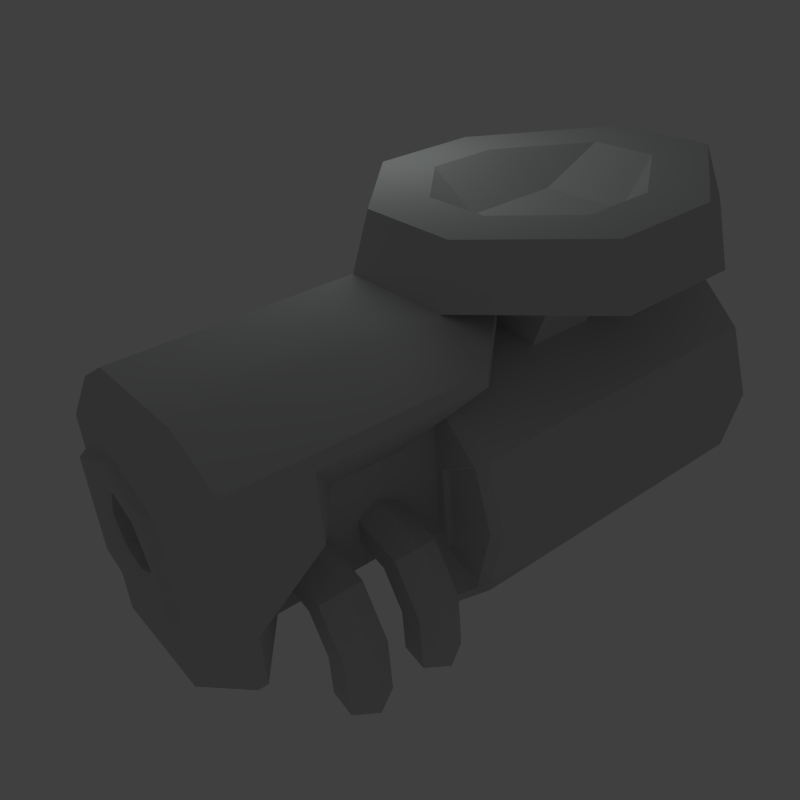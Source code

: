 # Source: firerate_turret.blend  (saved by Blender 2.79.0; exported with 4.5.12 LTS)
import bpy
from mathutils import Matrix  # noqa: F401  (used for matrix-valued properties, if any)

bpy.ops.wm.read_factory_settings(use_empty=True)
scene = bpy.context.scene
scene.name = 'Scene'

# ---- collections
col_collection_1 = bpy.data.collections.new('Collection 1'); scene.collection.children.link(col_collection_1)
col_collection_3 = bpy.data.collections.new('Collection 3'); scene.collection.children.link(col_collection_3)

# ---- materials (node trees are filled in below, after node groups)
mat_lnch12 = bpy.data.materials.new('lnch12')
mat_lnch12.alpha_threshold = 0.0
mat_lnch12.use_transparent_shadow = False
mat_lnch12.diffuse_color = (0.5882, 0.5882, 0.5882, 1.0)
mat_lnch12.roughness = 0.5
mat_lnch12.line_color = (0.0, 0.0, 0.0, 1.0)

# ---- material node trees

# ---- world
world_world = bpy.data.worlds.new('World'); scene.world = world_world
world_world.color = (0.05088, 0.05088, 0.05088)
world_world.use_sun_shadow = False
world_world.sun_shadow_jitter_overblur = 0.0
world_world.cycles.sampling_method = 'NONE'
world_world.cycles.sample_map_resolution = 256

# ---- cameras
cam_camera = bpy.data.cameras.new('Camera')
cam_camera.clip_end = 100.0
cam_camera.lens = 35.0
cam_camera.sensor_width = 30.0
cam_camera.sensor_height = 18.0
cam_camera.ortho_scale = 7.314
cam_camera.dof.focus_distance = 0.0
cam_camera.dof.aperture_fstop = 128.0

# ---- lights
light_spot = bpy.data.lights.new('Spot', 'POINT')
light_spot.color = (0.9404, 1.0, 1.0)
light_spot.transmission_factor = 0.0
light_spot.cutoff_distance = 30.0
light_spot.energy = 40.0
light_spot.shadow_buffer_clip_start = 1.001
light_spot.shadow_soft_size = 1.0
light_spot.shadow_maximum_resolution = 0.006
light_spot.use_absolute_resolution = True
light_spot.cycles.use_multiple_importance_sampling = False

# ---- meshes
me_lnch1_lnch12 = bpy.data.meshes.new('lnch1_lnch12')
me_lnch1_lnch12.from_pydata([(0.0, 570.5, 97.38), (-45.15, 570.5, 78.67), (-63.86, 570.5, 33.52), (-45.15, 570.5, -11.63), (0.0, 570.5, -30.34), (0.0, 251.1, 33.52), (0.0, 583.7, 123.3), (-63.5, 583.7, 97.02), (-89.81, 583.7, 33.52), (-63.5, 583.7, -29.98), (0.0, 583.7, -56.28), (0.0, 583.7, 154.2), (-103.8, 583.7, 118.6), (-103.8, 583.7, 33.52), (-103.8, 583.7, -51.52), (0.0, 583.7, -87.35), (0.0, 571.0, 161.5), (-108.5, 571.0, 124.0), (-108.5, 571.0, 33.52), (-108.5, 571.0, -56.98), (0.0, 571.0, -94.46), (0.0, 571.0, 181.5), (-108.5, 571.0, 181.5), (0.0, 571.0, -182.6), (-108.5, 571.0, -182.6), (-207.8, 518.2, 33.52), (-207.8, 518.2, 181.5), (-207.8, 518.2, -145.8), (-108.5, 521.9, 238.0), (0.0, 521.9, 238.0), (-207.8, 382.6, 33.52), (-207.8, 382.6, 154.8), (-207.8, 501.7, -56.98), (-207.8, 382.6, 181.5), (-207.8, 501.7, -145.8), (-108.5, 386.4, 238.0), (0.0, 386.4, 238.0), (-207.8, 82.47, 154.8), (-207.8, 82.47, 181.5), (-108.5, 86.26, 238.0), (0.0, 86.26, 238.0), (-108.5, -27.65, 214.8), (0.0, -27.65, 214.8), (-108.5, -27.65, 188.1), (0.0, -27.65, 188.1), (-97.25, 53.89, 341.9), (0.0, 53.89, 341.9), (-307.7, -98.93, 238.0), (-275.7, -112.0, 341.9), (-307.7, -319.3, 238.0), (-275.7, -309.4, 341.9), (-108.5, -583.7, 238.0), (0.0, -583.7, 238.0), (-97.25, -546.4, 341.9), (0.0, -546.4, 341.9), (-63.48, -45.42, 341.9), (0.0, -45.42, 341.9), (-179.9, -153.7, 341.9), (-179.9, -282.6, 341.9), (0.0, -437.2, 341.9), (-63.48, -437.2, 341.9), (-84.78, -155.5, 277.1), (0.0, -155.5, 277.1), (-84.78, -336.8, 277.1), (0.0, -336.8, 277.1), (-99.84, 301.3, 33.52), (-99.84, 168.7, 33.52), (-99.84, 420.4, -56.98), (-99.84, 420.4, -145.8), (-132.1, 82.47, 154.8), (-99.84, 168.7, -145.8), (-132.1, 82.47, -145.8), (0.0, -27.65, -145.8), (0.0, 420.4, -182.6), (0.0, 168.7, -182.6), (0.0, 82.47, -182.6), (-108.5, 501.7, -182.6), (-260.3, 220.4, -270.4), (-173.4, 220.4, -247.1), (-195.1, 259.4, -252.9), (-238.6, 259.4, -264.5), (-238.6, 181.4, -264.5), (-195.1, 181.4, -252.9), (-173.0, 220.4, -184.4), (-194.7, 259.4, -178.3), (-238.0, 259.4, -166.2), (-259.7, 220.4, -160.1), (-238.0, 181.4, -166.2), (-194.7, 181.4, -178.3), (-140.8, 220.4, -130.6), (-156.4, 259.4, -114.3), (-187.5, 259.4, -81.84), (-203.0, 220.4, -65.59), (-187.5, 181.4, -81.84), (-156.4, 181.4, -114.3), (-31.16, 220.4, -105.4), (-38.85, 259.4, -84.23), (-54.24, 259.4, -41.95), (-61.94, 220.4, -20.81), (-54.24, 181.4, -41.95), (-38.85, 181.4, -84.23), (-260.3, 358.0, -270.4), (-173.4, 358.0, -247.1), (-195.1, 396.9, -252.9), (-238.6, 396.9, -264.5), (-238.6, 319.0, -264.5), (-195.1, 319.0, -252.9), (-173.0, 358.0, -184.4), (-194.7, 396.9, -178.3), (-238.0, 396.9, -166.2), (-259.7, 358.0, -160.1), (-238.0, 319.0, -166.2), (-194.7, 319.0, -178.3), (-140.8, 358.0, -130.6), (-156.4, 396.9, -114.3), (-187.5, 396.9, -81.84), (-203.0, 358.0, -65.59), (-187.5, 319.0, -81.84), (-156.4, 319.0, -114.3), (-31.16, 358.0, -105.4), (-38.85, 396.9, -84.23), (-54.24, 396.9, -41.95), (-61.94, 358.0, -20.81), (-54.24, 319.0, -41.95), (-38.85, 319.0, -84.23), (0.0, -560.8, 74.22), (0.0, -524.2, -327.8), (-127.2, -508.1, -307.8), (-220.4, -508.1, -214.6), (-254.5, -508.1, -87.4), (-220.4, -508.1, 39.85), (-127.2, -508.1, 133.0), (0.0, -508.1, 167.1), (0.0, -24.02, -341.9), (-127.2, -24.02, -307.8), (-220.4, -24.02, -214.6), (-254.5, -24.02, -87.4), (-220.4, -24.02, 39.85), (-127.2, -24.02, 133.0), (0.0, -24.02, 167.1), (0.0, 100.8, -341.9), (-120.2, 116.9, -295.6), (-208.1, 116.9, -207.6), (-234.3, 109.4, -87.4), (-208.2, 116.9, 32.75), (-120.2, 116.9, 120.8), (0.0, 116.9, 153.0), (0.0, 116.9, -87.4), (-135.0, 116.9, -10.06), (-135.0, 116.9, -165.9), (-203.8, 109.4, -198.5), (-203.8, 109.4, 23.59), (-142.3, 109.4, -14.28), (-142.3, 109.4, -161.6), (0.0, -508.1, -341.9), (-120.2, -524.2, -295.6), (-208.2, -524.2, -207.6), (-240.4, -524.2, -87.4), (-208.2, -524.2, 32.8), (-120.2, -524.2, 120.8), (0.0, -524.2, 153.0), (0.0, 116.9, -327.8), (-127.2, 100.8, -307.8), (-220.4, 100.8, -214.6), (-248.2, 93.36, -87.4), (-220.4, 100.8, 39.85), (-127.2, 100.8, 133.0), (0.0, 100.8, 167.1), (-215.9, 93.36, -205.8), (-215.9, 93.36, 31.02), (-127.2, -209.7, 122.3), (0.0, -236.2, 156.4), (-127.2, -82.9, 122.3), (0.0, -56.38, 156.4), (-186.1, -209.7, 253.7), (0.0, -236.2, 253.7), (-186.1, -82.9, 253.7), (0.0, -56.38, 253.7), (-127.2, -446.0, 122.3), (0.0, -472.5, 156.4), (-127.2, -319.2, 122.3), (0.0, -292.7, 156.4), (-186.1, -446.0, 253.7), (0.0, -472.5, 253.7), (-186.1, -319.2, 253.7), (0.0, -292.7, 253.7), (0.0, -531.0, -260.7), (-86.66, -531.0, -237.5), (-150.1, -531.0, -174.1), (-173.3, -531.0, -87.4), (-150.1, -531.0, -0.7374), (-86.66, -531.0, 62.7), (0.0, -531.0, 85.92), (0.0, -560.8, -249.0), (-80.81, -560.8, -227.4), (-140.0, -560.8, -168.2), (-161.6, -560.8, -87.4), (-140.0, -560.8, -6.591), (-80.81, -560.8, 52.56), (45.15, 570.5, 78.67), (63.86, 570.5, 33.52), (45.15, 570.5, -11.63), (63.5, 583.7, 97.02), (89.81, 583.7, 33.52), (63.5, 583.7, -29.98), (103.8, 583.7, 118.6), (103.8, 583.7, 33.52), (103.8, 583.7, -51.52), (108.5, 571.0, 124.0), (108.5, 571.0, 33.52), (108.5, 571.0, -56.98), (108.5, 571.0, 181.5), (108.5, 571.0, -182.6), (207.8, 518.2, 33.52), (207.8, 518.2, 181.5), (207.8, 518.2, -145.8), (108.5, 521.9, 238.0), (207.8, 382.6, 33.52), (207.8, 382.6, 154.8), (207.8, 501.7, -56.98), (207.8, 382.6, 181.5), (207.8, 501.7, -145.8), (108.5, 386.4, 238.0), (207.8, 82.47, 154.8), (207.8, 82.47, 181.5), (108.5, 86.26, 238.0), (108.5, -27.65, 214.8), (108.5, -27.65, 188.1), (97.25, 53.89, 341.9), (307.7, -98.93, 238.0), (275.7, -112.0, 341.9), (307.7, -319.3, 238.0), (275.7, -309.4, 341.9), (108.5, -583.7, 238.0), (97.25, -546.4, 341.9), (63.48, -45.42, 341.9), (179.9, -153.7, 341.9), (179.9, -282.6, 341.9), (63.48, -437.2, 341.9), (84.78, -155.5, 277.1), (84.78, -336.8, 277.1), (99.84, 301.3, 33.52), (99.84, 168.7, 33.52), (99.84, 420.4, -56.98), (99.84, 420.4, -145.8), (132.1, 82.47, 154.8), (99.84, 168.7, -145.8), (132.1, 82.47, -145.8), (108.5, 501.7, -182.6), (260.3, 220.4, -270.4), (195.1, 259.4, -252.9), (173.4, 220.4, -247.1), (238.6, 259.4, -264.5), (195.1, 181.4, -252.9), (238.6, 181.4, -264.5), (194.7, 259.4, -178.3), (173.0, 220.4, -184.4), (238.0, 259.4, -166.2), (259.7, 220.4, -160.1), (238.0, 181.4, -166.2), (194.7, 181.4, -178.3), (156.4, 259.4, -114.3), (140.8, 220.4, -130.6), (187.5, 259.4, -81.84), (203.0, 220.4, -65.59), (187.5, 181.4, -81.84), (156.4, 181.4, -114.3), (38.85, 259.4, -84.23), (31.16, 220.4, -105.4), (54.24, 259.4, -41.95), (61.94, 220.4, -20.81), (54.24, 181.4, -41.95), (38.85, 181.4, -84.23), (260.3, 358.0, -270.4), (195.1, 396.9, -252.9), (173.4, 358.0, -247.1), (238.6, 396.9, -264.5), (195.1, 319.0, -252.9), (238.6, 319.0, -264.5), (194.7, 396.9, -178.3), (173.0, 358.0, -184.4), (238.0, 396.9, -166.2), (259.7, 358.0, -160.1), (238.0, 319.0, -166.2), (194.7, 319.0, -178.3), (156.4, 396.9, -114.3), (140.8, 358.0, -130.6), (187.5, 396.9, -81.84), (203.0, 358.0, -65.59), (187.5, 319.0, -81.84), (156.4, 319.0, -114.3), (38.85, 396.9, -84.23), (31.16, 358.0, -105.4), (54.24, 396.9, -41.95), (61.94, 358.0, -20.81), (54.24, 319.0, -41.95), (38.85, 319.0, -84.23), (80.81, -560.8, -227.4), (80.81, -560.8, 52.56), (140.0, -560.8, -168.2), (140.0, -560.8, -6.591), (161.6, -560.8, -87.4), (127.2, -508.1, -307.8), (127.2, -24.02, -307.8), (220.4, -508.1, -214.6), (220.4, -24.02, -214.6), (254.5, -508.1, -87.4), (254.5, -24.02, -87.4), (220.4, -24.02, 39.85), (220.4, -508.1, 39.85), (127.2, -24.02, 133.0), (127.2, -508.1, 133.0), (127.2, 100.8, -307.8), (220.4, 100.8, -214.6), (248.2, 93.36, -87.4), (215.9, 93.36, -205.8), (215.9, 93.36, 31.02), (127.2, 100.8, 133.0), (220.4, 100.8, 39.85), (135.0, 116.9, -165.9), (120.2, 116.9, -295.6), (208.1, 116.9, -207.6), (142.3, 109.4, -161.6), (203.8, 109.4, -198.5), (234.3, 109.4, -87.4), (142.3, 109.4, -14.28), (203.8, 109.4, 23.59), (135.0, 116.9, -10.06), (208.2, 116.9, 32.75), (120.2, 116.9, 120.8), (120.2, -524.2, -295.6), (208.2, -524.2, -207.6), (240.4, -524.2, -87.4), (208.2, -524.2, 32.8), (120.2, -524.2, 120.8), (127.2, -82.9, 122.3), (186.1, -82.9, 253.7), (127.2, -209.7, 122.3), (186.1, -209.7, 253.7), (127.2, -319.2, 122.3), (186.1, -319.2, 253.7), (127.2, -446.0, 122.3), (186.1, -446.0, 253.7), (86.66, -531.0, -237.5), (150.1, -531.0, -174.1), (173.3, -531.0, -87.4), (150.1, -531.0, -0.7374), (86.66, -531.0, 62.7), (0.0, 570.5, 97.38), (0.0, 570.5, 97.38), (-45.15, 570.5, 78.67), (-45.15, 570.5, 78.67), (-45.15, 570.5, 78.67), (-63.86, 570.5, 33.52), (-63.86, 570.5, 33.52), (-63.86, 570.5, 33.52), (-45.15, 570.5, -11.63), (-45.15, 570.5, -11.63), (-45.15, 570.5, -11.63), (0.0, 570.5, -30.34), (0.0, 571.0, 161.5), (0.0, 571.0, 161.5), (-108.5, 571.0, 124.0), (-108.5, 571.0, -56.98), (-108.5, 571.0, -56.98), (0.0, 571.0, -94.46), (-108.5, 571.0, 124.0), (-108.5, 571.0, 124.0), (-108.5, 571.0, 33.52), (-108.5, 571.0, 33.52), (-108.5, 571.0, -56.98), (-108.5, 571.0, 124.0), (-108.5, 571.0, -56.98), (-108.5, 571.0, -56.98), (0.0, 571.0, 181.5), (0.0, 571.0, 181.5), (-108.5, 571.0, 181.5), (-108.5, 571.0, 181.5), (-108.5, -27.65, 214.8), (-108.5, -27.65, 214.8), (-108.5, -27.65, 214.8), (0.0, 86.26, 238.0), (-108.5, 86.26, 238.0), (0.0, 86.26, 238.0), (-108.5, 86.26, 238.0), (-307.7, -98.93, 238.0), (-108.5, -583.7, 238.0), (-307.7, -319.3, 238.0), (-307.7, -319.3, 238.0), (0.0, -45.42, 341.9), (0.0, -45.42, 341.9), (-63.48, -45.42, 341.9), (-63.48, -45.42, 341.9), (-179.9, -153.7, 341.9), (-179.9, -153.7, 341.9), (-179.9, -153.7, 341.9), (-179.9, -282.6, 341.9), (0.0, -437.2, 341.9), (-63.48, -437.2, 341.9), (0.0, -437.2, 341.9), (-179.9, -282.6, 341.9), (-63.48, -437.2, 341.9), (-307.7, -98.93, 238.0), (-108.5, 86.26, 238.0), (0.0, -27.65, 214.8), (-307.7, -319.3, 238.0), (-307.7, -98.93, 238.0), (0.0, -27.65, 214.8), (0.0, -583.7, 238.0), (-108.5, -583.7, 238.0), (0.0, -27.65, 214.8), (-108.5, -583.7, 238.0), (-307.7, -319.3, 238.0), (0.0, -27.65, 214.8), (0.0, -27.65, 214.8), (-207.8, 82.47, 154.8), (-207.8, 82.47, 154.8), (-207.8, 382.6, 154.8), (-207.8, 382.6, 154.8), (-207.8, 382.6, 33.52), (-207.8, 382.6, 33.52), (-207.8, 382.6, 33.52), (-207.8, 501.7, -56.98), (-207.8, 501.7, -56.98), (-207.8, 501.7, -56.98), (-207.8, 501.7, -145.8), (0.0, -27.65, 188.1), (-108.5, -27.65, 188.1), (-108.5, -27.65, 188.1), (-207.8, 82.47, 154.8), (-207.8, 82.47, 154.8), (-99.84, 301.3, 33.52), (-99.84, 420.4, -56.98), (-99.84, 420.4, -56.98), (-99.84, 420.4, -145.8), (-99.84, 168.7, 33.52), (-99.84, 301.3, 33.52), (-132.1, 82.47, 154.8), (-99.84, 168.7, 33.52), (-99.84, 168.7, 33.52), (0.0, -27.65, 188.1), (-132.1, 82.47, 154.8), (-132.1, 82.47, 154.8), (-207.8, 501.7, -145.8), (-207.8, 518.2, -145.8), (-99.84, 420.4, -145.8), (-99.84, 168.7, -145.8), (-99.84, 168.7, -145.8), (-99.84, 420.4, -145.8), (-132.1, 82.47, -145.8), (-132.1, 82.47, -145.8), (-99.84, 168.7, -145.8), (0.0, -27.65, -145.8), (-132.1, 82.47, -145.8), (-207.8, 518.2, -145.8), (-108.5, 571.0, -182.6), (0.0, 571.0, -182.6), (0.0, 571.0, -182.6), (-108.5, 571.0, -182.6), (-99.84, 420.4, -145.8), (-207.8, 501.7, -145.8), (-173.4, 220.4, -247.1), (-173.4, 220.4, -247.1), (-195.1, 259.4, -252.9), (-195.1, 259.4, -252.9), (-195.1, 259.4, -252.9), (-238.6, 259.4, -264.5), (-238.6, 259.4, -264.5), (-238.6, 259.4, -264.5), (-260.3, 220.4, -270.4), (-260.3, 220.4, -270.4), (-260.3, 220.4, -270.4), (-238.6, 181.4, -264.5), (-238.6, 181.4, -264.5), (-238.6, 181.4, -264.5), (-195.1, 181.4, -252.9), (-195.1, 181.4, -252.9), (-173.0, 220.4, -184.4), (-195.1, 181.4, -252.9), (-173.4, 220.4, -247.1), (-173.0, 220.4, -184.4), (-140.8, 220.4, -130.6), (-173.0, 220.4, -184.4), (-140.8, 220.4, -130.6), (-31.16, 220.4, -105.4), (-140.8, 220.4, -130.6), (-31.16, 220.4, -105.4), (-173.4, 358.0, -247.1), (-173.4, 358.0, -247.1), (-195.1, 396.9, -252.9), (-195.1, 396.9, -252.9), (-195.1, 396.9, -252.9), (-238.6, 396.9, -264.5), (-238.6, 396.9, -264.5), (-238.6, 396.9, -264.5), (-260.3, 358.0, -270.4), (-260.3, 358.0, -270.4), (-260.3, 358.0, -270.4), (-238.6, 319.0, -264.5), (-238.6, 319.0, -264.5), (-238.6, 319.0, -264.5), (-195.1, 319.0, -252.9), (-195.1, 319.0, -252.9), (-173.0, 358.0, -184.4), (-195.1, 319.0, -252.9), (-173.4, 358.0, -247.1), (-173.0, 358.0, -184.4), (-140.8, 358.0, -130.6), (-173.0, 358.0, -184.4), (-140.8, 358.0, -130.6), (-31.16, 358.0, -105.4), (-140.8, 358.0, -130.6), (-31.16, 358.0, -105.4), (-208.1, 116.9, -207.6), (-208.1, 116.9, -207.6), (-135.0, 116.9, -165.9), (-208.2, 116.9, 32.75), (-135.0, 116.9, -10.06), (-208.2, 116.9, 32.75), (-135.0, 116.9, -10.06), (-135.0, 116.9, -165.9), (-135.0, 116.9, -10.06), (-120.2, -524.2, -295.6), (-120.2, -524.2, -295.6), (-208.2, -524.2, -207.6), (-208.2, -524.2, -207.6), (-240.4, -524.2, -87.4), (-240.4, -524.2, -87.4), (-208.2, -524.2, 32.8), (-208.2, -524.2, 32.8), (-120.2, -524.2, 120.8), (-120.2, -524.2, 120.8), (0.0, 116.9, -327.8), (-120.2, 116.9, -295.6), (-120.2, 116.9, -295.6), (-120.2, 116.9, -295.6), (-208.1, 116.9, -207.6), (-208.1, 116.9, -207.6), (-208.2, 116.9, 32.75), (-120.2, 116.9, 120.8), (-120.2, 116.9, 120.8), (-120.2, 116.9, 120.8), (0.0, 116.9, 153.0), (0.0, 116.9, 153.0), (-208.1, 116.9, -207.6), (-208.2, 116.9, 32.75), (-208.2, 116.9, 32.75), (-120.2, -524.2, -295.6), (-86.66, -531.0, -237.5), (-86.66, -531.0, -237.5), (-208.2, -524.2, -207.6), (-150.1, -531.0, -174.1), (-150.1, -531.0, -174.1), (-240.4, -524.2, -87.4), (-173.3, -531.0, -87.4), (-173.3, -531.0, -87.4), (-208.2, -524.2, 32.8), (-150.1, -531.0, -0.7374), (-150.1, -531.0, -0.7374), (-120.2, -524.2, 120.8), (-86.66, -531.0, 62.7), (-86.66, -531.0, 62.7), (-86.66, -531.0, -237.5), (0.0, -531.0, -260.7), (-86.66, -531.0, -237.5), (-150.1, -531.0, -174.1), (-86.66, -531.0, -237.5), (-150.1, -531.0, -174.1), (-173.3, -531.0, -87.4), (-150.1, -531.0, -174.1), (-173.3, -531.0, -87.4), (-150.1, -531.0, -0.7374), (-173.3, -531.0, -87.4), (-150.1, -531.0, -0.7374), (-86.66, -531.0, 62.7), (-150.1, -531.0, -0.7374), (-86.66, -531.0, 62.7), (0.0, -531.0, 85.92), (-86.66, -531.0, 62.7), (0.0, -531.0, 85.92), (0.0, 570.5, 97.38), (45.15, 570.5, 78.67), (0.0, 570.5, 97.38), (45.15, 570.5, 78.67), (63.86, 570.5, 33.52), (45.15, 570.5, 78.67), (63.86, 570.5, 33.52), (45.15, 570.5, -11.63), (63.86, 570.5, 33.52), (45.15, 570.5, -11.63), (0.0, 570.5, -30.34), (45.15, 570.5, -11.63), (0.0, 571.0, 161.5), (108.5, 571.0, 124.0), (0.0, 571.0, 161.5), (108.5, 571.0, -56.98), (0.0, 571.0, -94.46), (108.5, 571.0, -56.98), (108.5, 571.0, 124.0), (108.5, 571.0, 33.52), (108.5, 571.0, 124.0), (108.5, 571.0, -56.98), (108.5, 571.0, 33.52), (108.5, 571.0, 124.0), (108.5, 571.0, -56.98), (108.5, 571.0, -56.98), (0.0, 571.0, 181.5), (108.5, 571.0, 181.5), (0.0, 571.0, 181.5), (108.5, 571.0, 181.5), (108.5, -27.65, 214.8), (108.5, -27.65, 214.8), (108.5, -27.65, 214.8), (108.5, 86.26, 238.0), (0.0, 86.26, 238.0), (0.0, 86.26, 238.0), (108.5, 86.26, 238.0), (307.7, -98.93, 238.0), (108.5, -583.7, 238.0), (307.7, -319.3, 238.0), (307.7, -319.3, 238.0), (0.0, -45.42, 341.9), (63.48, -45.42, 341.9), (0.0, -45.42, 341.9), (179.9, -153.7, 341.9), (63.48, -45.42, 341.9), (179.9, -153.7, 341.9), (179.9, -282.6, 341.9), (179.9, -153.7, 341.9), (0.0, -437.2, 341.9), (63.48, -437.2, 341.9), (0.0, -437.2, 341.9), (63.48, -437.2, 341.9), (179.9, -282.6, 341.9), (108.5, 86.26, 238.0), (307.7, -98.93, 238.0), (0.0, -27.65, 214.8), (307.7, -98.93, 238.0), (307.7, -319.3, 238.0), (0.0, -27.65, 214.8), (108.5, -583.7, 238.0), (0.0, -583.7, 238.0), (0.0, -27.65, 214.8), (307.7, -319.3, 238.0), (108.5, -583.7, 238.0), (0.0, -27.65, 214.8), (0.0, -27.65, 214.8), (207.8, 82.47, 154.8), (207.8, 382.6, 154.8), (207.8, 82.47, 154.8), (207.8, 382.6, 33.52), (207.8, 382.6, 154.8), (207.8, 382.6, 33.52), (207.8, 501.7, -56.98), (207.8, 382.6, 33.52), (207.8, 501.7, -56.98), (207.8, 501.7, -145.8), (207.8, 501.7, -56.98), (0.0, -27.65, 188.1), (108.5, -27.65, 188.1), (207.8, 82.47, 154.8), (108.5, -27.65, 188.1), (207.8, 82.47, 154.8), (99.84, 301.3, 33.52), (99.84, 420.4, -56.98), (99.84, 420.4, -56.98), (99.84, 420.4, -145.8), (99.84, 301.3, 33.52), (99.84, 168.7, 33.52), (132.1, 82.47, 154.8), (99.84, 168.7, 33.52), (99.84, 168.7, 33.52), (0.0, -27.65, 188.1), (132.1, 82.47, 154.8), (132.1, 82.47, 154.8), (207.8, 518.2, -145.8), (207.8, 501.7, -145.8), (99.84, 420.4, -145.8), (99.84, 168.7, -145.8), (99.84, 420.4, -145.8), (99.84, 168.7, -145.8), (132.1, 82.47, -145.8), (99.84, 168.7, -145.8), (132.1, 82.47, -145.8), (132.1, 82.47, -145.8), (0.0, -27.65, -145.8), (207.8, 518.2, -145.8), (108.5, 571.0, -182.6), (0.0, 571.0, -182.6), (0.0, 571.0, -182.6), (108.5, 571.0, -182.6), (207.8, 501.7, -145.8), (99.84, 420.4, -145.8), (173.4, 220.4, -247.1), (195.1, 259.4, -252.9), (173.4, 220.4, -247.1), (195.1, 259.4, -252.9), (238.6, 259.4, -264.5), (195.1, 259.4, -252.9), (238.6, 259.4, -264.5), (260.3, 220.4, -270.4), (238.6, 259.4, -264.5), (260.3, 220.4, -270.4), (238.6, 181.4, -264.5), (260.3, 220.4, -270.4), (238.6, 181.4, -264.5), (195.1, 181.4, -252.9), (238.6, 181.4, -264.5), (173.0, 220.4, -184.4), (195.1, 181.4, -252.9), (173.4, 220.4, -247.1), (195.1, 181.4, -252.9), (173.0, 220.4, -184.4), (140.8, 220.4, -130.6), (173.0, 220.4, -184.4), (140.8, 220.4, -130.6), (31.16, 220.4, -105.4), (140.8, 220.4, -130.6), (31.16, 220.4, -105.4), (173.4, 358.0, -247.1), (195.1, 396.9, -252.9), (173.4, 358.0, -247.1), (195.1, 396.9, -252.9), (238.6, 396.9, -264.5), (195.1, 396.9, -252.9), (238.6, 396.9, -264.5), (260.3, 358.0, -270.4), (238.6, 396.9, -264.5), (260.3, 358.0, -270.4), (238.6, 319.0, -264.5), (260.3, 358.0, -270.4), (238.6, 319.0, -264.5), (195.1, 319.0, -252.9), (238.6, 319.0, -264.5), (173.0, 358.0, -184.4), (195.1, 319.0, -252.9), (173.4, 358.0, -247.1), (195.1, 319.0, -252.9), (173.0, 358.0, -184.4), (140.8, 358.0, -130.6), (173.0, 358.0, -184.4), (140.8, 358.0, -130.6), (31.16, 358.0, -105.4), (140.8, 358.0, -130.6), (31.16, 358.0, -105.4), (208.1, 116.9, -207.6), (208.1, 116.9, -207.6), (135.0, 116.9, -165.9), (135.0, 116.9, -10.06), (208.2, 116.9, 32.75), (208.2, 116.9, 32.75), (135.0, 116.9, -165.9), (135.0, 116.9, -10.06), (135.0, 116.9, -10.06), (120.2, -524.2, -295.6), (120.2, -524.2, -295.6), (208.2, -524.2, -207.6), (208.2, -524.2, -207.6), (240.4, -524.2, -87.4), (240.4, -524.2, -87.4), (208.2, -524.2, 32.8), (208.2, -524.2, 32.8), (120.2, -524.2, 120.8), (120.2, -524.2, 120.8), (0.0, 116.9, -327.8), (120.2, 116.9, -295.6), (120.2, 116.9, -295.6), (120.2, 116.9, -295.6), (208.1, 116.9, -207.6), (208.1, 116.9, -207.6), (208.2, 116.9, 32.75), (120.2, 116.9, 120.8), (120.2, 116.9, 120.8), (120.2, 116.9, 120.8), (0.0, 116.9, 153.0), (0.0, 116.9, 153.0), (208.1, 116.9, -207.6), (208.2, 116.9, 32.75), (208.2, 116.9, 32.75), (120.2, -524.2, -295.6), (86.66, -531.0, -237.5), (86.66, -531.0, -237.5), (208.2, -524.2, -207.6), (150.1, -531.0, -174.1), (150.1, -531.0, -174.1), (240.4, -524.2, -87.4), (173.3, -531.0, -87.4), (173.3, -531.0, -87.4), (208.2, -524.2, 32.8), (150.1, -531.0, -0.7374), (150.1, -531.0, -0.7374), (120.2, -524.2, 120.8), (86.66, -531.0, 62.7), (86.66, -531.0, 62.7), (0.0, -531.0, -260.7), (86.66, -531.0, -237.5), (86.66, -531.0, -237.5), (86.66, -531.0, -237.5), (150.1, -531.0, -174.1), (150.1, -531.0, -174.1), (150.1, -531.0, -174.1), (173.3, -531.0, -87.4), (173.3, -531.0, -87.4), (173.3, -531.0, -87.4), (150.1, -531.0, -0.7374), (150.1, -531.0, -0.7374), (150.1, -531.0, -0.7374), (86.66, -531.0, 62.7), (86.66, -531.0, 62.7), (86.66, -531.0, 62.7), (0.0, -531.0, 85.92), (0.0, -531.0, 85.92)], [], [(1, 0, 5), (2, 1, 5), (3, 2, 5), (4, 3, 5), (7, 6, 348), (349, 350, 7), (8, 7, 351), (352, 353, 8), (9, 8, 354), (355, 356, 9), (10, 9, 357), (358, 359, 10), (12, 11, 6), (6, 7, 12), (13, 12, 7), (7, 8, 13), (14, 13, 8), (8, 9, 14), (15, 14, 9), (9, 10, 15), (12, 16, 11), (16, 12, 17), (18, 17, 12), (12, 13, 18), (19, 18, 13), (13, 14, 19), (20, 19, 14), (14, 15, 20), (22, 21, 360), (361, 362, 22), (23, 24, 363), (364, 365, 23), (25, 26, 366), (367, 368, 25), (369, 370, 25), (22, 371, 26), (27, 25, 372), (373, 24, 27), (28, 29, 374), (375, 376, 28), (28, 377, 26), (30, 31, 26), (26, 25, 30), (32, 30, 25), (31, 33, 26), (27, 32, 25), (32, 27, 34), (35, 36, 29), (29, 28, 35), (33, 35, 28), (28, 26, 33), (37, 38, 33), (33, 31, 37), (39, 40, 36), (36, 35, 39), (38, 39, 35), (35, 33, 38), (38, 41, 39), (43, 44, 42), (42, 378, 43), (37, 43, 379), (380, 38, 37), (381, 382, 45), (45, 46, 383), (45, 384, 47), (47, 48, 45), (48, 385, 49), (49, 50, 48), (51, 52, 53), (54, 53, 52), (386, 53, 387), (50, 388, 53), (45, 56, 46), (56, 45, 55), (57, 55, 45), (45, 48, 57), (58, 57, 48), (48, 50, 58), (59, 60, 53), (53, 54, 59), (53, 58, 50), (58, 53, 60), (61, 62, 389), (390, 391, 61), (392, 393, 61), (63, 61, 394), (395, 396, 63), (397, 63, 398), (63, 399, 64), (400, 401, 63), (62, 61, 64), (61, 63, 64), (402, 403, 404), (405, 406, 407), (408, 409, 410), (411, 412, 413), (414, 39, 41), (65, 66, 415), (416, 417, 65), (418, 419, 65), (67, 65, 420), (421, 422, 67), (68, 67, 423), (424, 425, 68), (69, 426, 427), (428, 429, 69), (69, 430, 66), (70, 431, 432), (70, 433, 434), (435, 436, 70), (71, 437, 438), (439, 70, 71), (72, 440, 441), (442, 71, 72), (443, 444, 76), (76, 73, 445), (73, 74, 446), (447, 448, 73), (74, 75, 449), (450, 451, 74), (452, 453, 75), (76, 454, 455), (73, 76, 456), (457, 76, 458), (459, 460, 76), (77, 79, 78), (77, 80, 79), (77, 82, 81), (77, 78, 82), (461, 84, 83), (462, 463, 84), (464, 85, 84), (465, 466, 85), (467, 86, 85), (468, 469, 86), (470, 87, 86), (471, 472, 87), (473, 88, 87), (474, 475, 88), (476, 477, 88), (478, 479, 480), (83, 90, 89), (83, 84, 90), (84, 91, 90), (84, 85, 91), (85, 92, 91), (85, 86, 92), (86, 93, 92), (86, 87, 93), (87, 94, 93), (87, 88, 94), (88, 481, 94), (88, 482, 483), (89, 96, 95), (89, 90, 96), (90, 97, 96), (90, 91, 97), (91, 98, 97), (91, 92, 98), (92, 99, 98), (92, 93, 99), (93, 100, 99), (93, 94, 100), (94, 484, 100), (94, 485, 486), (101, 103, 102), (101, 104, 103), (101, 106, 105), (101, 102, 106), (487, 108, 107), (488, 489, 108), (490, 109, 108), (491, 492, 109), (493, 110, 109), (494, 495, 110), (496, 111, 110), (497, 498, 111), (499, 112, 111), (500, 501, 112), (502, 503, 112), (504, 505, 506), (107, 114, 113), (107, 108, 114), (108, 115, 114), (108, 109, 115), (109, 116, 115), (109, 110, 116), (110, 117, 116), (110, 111, 117), (111, 118, 117), (111, 112, 118), (112, 507, 118), (112, 508, 509), (113, 120, 119), (113, 114, 120), (114, 121, 120), (114, 115, 121), (115, 122, 121), (115, 116, 122), (116, 123, 122), (116, 117, 123), (117, 124, 123), (117, 118, 124), (118, 510, 124), (118, 511, 512), (125, 194, 193), (125, 198, 194), (194, 198, 195), (195, 197, 196), (195, 198, 197), (154, 127, 133), (133, 127, 134), (127, 128, 134), (134, 128, 135), (128, 129, 135), (135, 129, 136), (129, 137, 136), (129, 130, 137), (130, 138, 137), (130, 131, 138), (131, 139, 138), (131, 132, 139), (133, 134, 140), (140, 134, 162), (134, 135, 162), (162, 135, 163), (135, 164, 168), (135, 136, 164), (136, 137, 164), (164, 137, 169), (137, 166, 165), (137, 138, 166), (138, 167, 166), (138, 139, 167), (149, 161, 141), (149, 141, 142), (153, 150, 143), (152, 143, 151), (148, 144, 145), (147, 148, 146), (146, 148, 145), (147, 149, 148), (152, 153, 143), (147, 161, 149), (135, 168, 163), (137, 165, 169), (153, 513, 150), (514, 153, 515), (516, 517, 152), (152, 151, 518), (519, 520, 153), (153, 152, 521), (154, 126, 127), (155, 127, 126), (127, 522, 128), (156, 128, 523), (128, 524, 129), (157, 129, 525), (129, 526, 130), (158, 130, 527), (130, 528, 131), (159, 131, 529), (131, 530, 132), (160, 132, 531), (532, 140, 533), (162, 534, 140), (535, 162, 536), (163, 537, 162), (164, 143, 150), (150, 168, 164), (143, 164, 151), (169, 151, 164), (538, 165, 539), (166, 540, 165), (541, 166, 542), (167, 543, 166), (544, 163, 150), (168, 150, 163), (165, 545, 169), (151, 169, 546), (173, 172, 176), (176, 177, 173), (172, 170, 174), (174, 176, 172), (174, 171, 175), (171, 174, 170), (181, 180, 184), (184, 185, 181), (180, 178, 182), (182, 184, 180), (182, 179, 183), (179, 182, 178), (155, 126, 186), (186, 187, 155), (156, 547, 548), (549, 188, 156), (157, 550, 551), (552, 189, 157), (158, 553, 554), (555, 190, 158), (159, 556, 557), (558, 191, 159), (160, 559, 560), (561, 192, 160), (562, 563, 193), (193, 194, 564), (565, 566, 194), (194, 195, 567), (568, 569, 195), (195, 196, 570), (571, 572, 196), (196, 197, 573), (574, 575, 197), (197, 198, 576), (577, 578, 198), (198, 125, 579), (0, 199, 5), (199, 200, 5), (200, 201, 5), (201, 4, 5), (6, 202, 580), (581, 582, 202), (202, 203, 583), (584, 585, 203), (203, 204, 586), (587, 588, 204), (204, 10, 589), (590, 591, 10), (11, 205, 6), (202, 6, 205), (205, 206, 202), (203, 202, 206), (206, 207, 203), (204, 203, 207), (207, 15, 204), (10, 204, 15), (16, 205, 11), (205, 16, 208), (208, 209, 205), (206, 205, 209), (209, 210, 206), (207, 206, 210), (210, 20, 207), (15, 207, 20), (21, 211, 592), (593, 594, 211), (212, 23, 595), (596, 597, 23), (214, 213, 598), (599, 600, 213), (601, 602, 213), (603, 211, 214), (213, 215, 604), (212, 605, 215), (29, 216, 606), (607, 608, 216), (609, 216, 214), (218, 217, 214), (213, 214, 217), (217, 219, 213), (220, 218, 214), (219, 215, 213), (215, 219, 221), (36, 222, 29), (216, 29, 222), (222, 220, 216), (214, 216, 220), (224, 223, 220), (218, 220, 223), (40, 225, 36), (222, 36, 225), (225, 224, 222), (220, 222, 224), (226, 224, 225), (44, 227, 42), (610, 42, 227), (227, 223, 611), (224, 612, 223), (613, 614, 228), (46, 228, 615), (616, 228, 229), (230, 229, 228), (617, 230, 231), (232, 231, 230), (52, 233, 234), (234, 54, 52), (234, 618, 619), (620, 232, 234), (56, 228, 46), (228, 56, 235), (235, 236, 228), (230, 228, 236), (236, 237, 230), (232, 230, 237), (238, 59, 234), (54, 234, 59), (237, 234, 232), (234, 237, 238), (62, 239, 621), (622, 623, 239), (624, 625, 239), (239, 240, 626), (627, 628, 240), (240, 629, 630), (631, 240, 64), (632, 633, 240), (239, 62, 64), (240, 239, 64), (634, 635, 636), (637, 638, 639), (640, 641, 642), (643, 644, 645), (225, 646, 226), (242, 241, 647), (648, 649, 241), (650, 651, 241), (241, 243, 652), (653, 654, 243), (243, 244, 655), (656, 657, 244), (658, 245, 659), (660, 661, 245), (662, 245, 242), (663, 246, 664), (665, 246, 666), (667, 668, 246), (669, 247, 670), (246, 671, 247), (672, 72, 673), (247, 674, 72), (675, 676, 248), (73, 248, 677), (74, 73, 678), (679, 680, 73), (75, 74, 681), (682, 683, 74), (684, 685, 75), (686, 248, 687), (248, 73, 688), (248, 689, 690), (691, 692, 248), (250, 249, 251), (252, 249, 250), (253, 249, 254), (251, 249, 253), (255, 693, 256), (694, 695, 255), (257, 696, 255), (697, 698, 257), (258, 699, 257), (700, 701, 258), (259, 702, 258), (703, 704, 259), (260, 705, 259), (706, 707, 260), (708, 709, 260), (710, 711, 712), (261, 256, 262), (255, 256, 261), (263, 255, 261), (257, 255, 263), (264, 257, 263), (258, 257, 264), (265, 258, 264), (259, 258, 265), (266, 259, 265), (260, 259, 266), (713, 260, 266), (714, 260, 715), (267, 262, 268), (261, 262, 267), (269, 261, 267), (263, 261, 269), (270, 263, 269), (264, 263, 270), (271, 264, 270), (265, 264, 271), (272, 265, 271), (266, 265, 272), (716, 266, 272), (717, 266, 718), (274, 273, 275), (276, 273, 274), (277, 273, 278), (275, 273, 277), (279, 719, 280), (720, 721, 279), (281, 722, 279), (723, 724, 281), (282, 725, 281), (726, 727, 282), (283, 728, 282), (729, 730, 283), (284, 731, 283), (732, 733, 284), (734, 735, 284), (736, 737, 738), (285, 280, 286), (279, 280, 285), (287, 279, 285), (281, 279, 287), (288, 281, 287), (282, 281, 288), (289, 282, 288), (283, 282, 289), (290, 283, 289), (284, 283, 290), (739, 284, 290), (740, 284, 741), (291, 286, 292), (285, 286, 291), (293, 285, 291), (287, 285, 293), (294, 287, 293), (288, 287, 294), (295, 288, 294), (289, 288, 295), (296, 289, 295), (290, 289, 296), (742, 290, 296), (743, 290, 744), (297, 125, 193), (298, 125, 297), (298, 297, 299), (300, 299, 301), (298, 299, 300), (302, 154, 133), (302, 133, 303), (304, 302, 303), (304, 303, 305), (306, 304, 305), (306, 305, 307), (308, 306, 307), (309, 306, 308), (310, 309, 308), (311, 309, 310), (139, 311, 310), (132, 311, 139), (303, 133, 140), (303, 140, 312), (305, 303, 312), (305, 312, 313), (314, 305, 315), (307, 305, 314), (308, 307, 314), (308, 314, 316), (317, 308, 318), (310, 308, 317), (167, 310, 317), (139, 310, 167), (161, 319, 320), (320, 319, 321), (323, 322, 324), (324, 325, 326), (328, 327, 329), (327, 147, 146), (327, 146, 329), (319, 147, 327), (322, 325, 324), (161, 147, 319), (315, 305, 313), (318, 308, 316), (745, 322, 323), (322, 746, 747), (748, 749, 325), (326, 325, 750), (751, 752, 322), (325, 322, 753), (126, 154, 302), (302, 330, 126), (754, 302, 304), (304, 331, 755), (756, 304, 306), (306, 332, 757), (758, 306, 309), (309, 333, 759), (760, 309, 311), (311, 334, 761), (762, 311, 132), (132, 160, 763), (140, 764, 765), (766, 312, 140), (312, 767, 768), (769, 313, 312), (324, 314, 323), (315, 323, 314), (314, 324, 326), (326, 316, 314), (318, 770, 771), (772, 317, 318), (317, 773, 774), (775, 167, 317), (313, 776, 323), (323, 315, 313), (777, 318, 316), (316, 326, 778), (335, 173, 336), (177, 336, 173), (337, 335, 338), (336, 338, 335), (171, 338, 175), (338, 171, 337), (339, 181, 340), (185, 340, 181), (341, 339, 342), (340, 342, 339), (179, 342, 183), (342, 179, 341), (126, 330, 186), (343, 186, 330), (779, 331, 780), (344, 781, 331), (782, 332, 783), (345, 784, 332), (785, 333, 786), (346, 787, 333), (788, 334, 789), (347, 790, 334), (791, 160, 792), (192, 793, 160), (794, 795, 193), (297, 193, 796), (797, 798, 297), (299, 297, 799), (800, 801, 299), (301, 299, 802), (803, 804, 301), (300, 301, 805), (806, 807, 300), (298, 300, 808), (809, 810, 298), (125, 298, 811)])
me_lnch1_lnch12.polygons.foreach_set('use_smooth', [True] * 632)
_uv = me_lnch1_lnch12.uv_layers.new(name='UVTex')
_uv.uv.foreach_set('vector', [0.01143, 0.4475, 0.01913, 0.4728, 0.1922, 0.4212, 0.008765, 0.4212, 0.01143, 0.4475, 0.1922, 0.4212, 0.01123, 0.3949, 0.008765, 0.4212, 0.1922, 0.4212, 0.01871, 0.3695, 0.01123, 0.3949, 0.1922, 0.4212, 0.5057, 0.09904, 0.4783, 0.1104, 0.4783, 0.09919, 0.4783, 0.09919, 0.4978, 0.09112, 0.5057, 0.09904, 0.517, 0.07165, 0.5057, 0.09904, 0.4978, 0.09112, 0.4978, 0.09112, 0.5059, 0.07165, 0.517, 0.07165, 0.5057, 0.04426, 0.517, 0.07165, 0.5059, 0.07165, 0.5059, 0.07165, 0.4978, 0.05217, 0.5057, 0.04426, 0.4783, 0.03291, 0.5057, 0.04426, 0.4978, 0.05217, 0.4978, 0.05217, 0.4783, 0.04411, 0.4783, 0.03291, 0.5231, 0.1083, 0.4783, 0.1237, 0.4783, 0.1104, 0.4783, 0.1104, 0.5057, 0.09904, 0.5231, 0.1083, 0.5231, 0.07165, 0.5231, 0.1083, 0.5057, 0.09904, 0.5057, 0.09904, 0.517, 0.07165, 0.5231, 0.07165, 0.5231, 0.03497, 0.5231, 0.07165, 0.517, 0.07165, 0.517, 0.07165, 0.5057, 0.04426, 0.5231, 0.03497, 0.4783, 0.01952, 0.5231, 0.03497, 0.5057, 0.04426, 0.5057, 0.04426, 0.4783, 0.03291, 0.4783, 0.01952, 0.5231, 0.1083, 0.4783, 0.1268, 0.4783, 0.1237, 0.4783, 0.1268, 0.5231, 0.1083, 0.5251, 0.1107, 0.5251, 0.07165, 0.5251, 0.1107, 0.5231, 0.1083, 0.5231, 0.1083, 0.5231, 0.07165, 0.5251, 0.07165, 0.5251, 0.03262, 0.5251, 0.07165, 0.5231, 0.07165, 0.5231, 0.07165, 0.5231, 0.03497, 0.5251, 0.03262, 0.4783, 0.01645, 0.5251, 0.03262, 0.5231, 0.03497, 0.5231, 0.03497, 0.4783, 0.01952, 0.4783, 0.01645, 0.07696, 0.861, 0.01529, 0.861, 0.01529, 0.8496, 0.01529, 0.8496, 0.07696, 0.8283, 0.07696, 0.861, 0.01525, 0.6541, 0.07692, 0.6541, 0.07694, 0.7255, 0.07694, 0.7255, 0.01526, 0.7042, 0.01525, 0.6541, 0.14, 0.7769, 0.14, 0.861, 0.07696, 0.8283, 0.07696, 0.8283, 0.07695, 0.7769, 0.14, 0.7769, 0.07695, 0.7769, 0.07694, 0.7255, 0.14, 0.7769, 0.07696, 0.861, 0.07696, 0.8283, 0.14, 0.861, 0.14, 0.675, 0.14, 0.7769, 0.07694, 0.7255, 0.07694, 0.7255, 0.07692, 0.6541, 0.14, 0.675, 0.14, 0.9259, 0.14, 0.9875, 0.09622, 0.9875, 0.09622, 0.9875, 0.09621, 0.9259, 0.14, 0.9259, 0.14, 0.9259, 0.09621, 0.9259, 0.14, 0.861, 0.217, 0.7769, 0.217, 0.8458, 0.14, 0.861, 0.14, 0.861, 0.14, 0.7769, 0.217, 0.7769, 0.1502, 0.7255, 0.217, 0.7769, 0.14, 0.7769, 0.217, 0.8458, 0.217, 0.8609, 0.14, 0.861, 0.14, 0.675, 0.1502, 0.7255, 0.14, 0.7769, 0.1502, 0.7255, 0.14, 0.675, 0.1502, 0.675, 0.217, 0.9258, 0.217, 0.9875, 0.14, 0.9875, 0.14, 0.9875, 0.14, 0.9259, 0.217, 0.9258, 0.217, 0.8609, 0.217, 0.9258, 0.14, 0.9259, 0.14, 0.9259, 0.14, 0.861, 0.217, 0.8609, 0.3874, 0.8457, 0.3874, 0.8609, 0.217, 0.8609, 0.217, 0.8609, 0.217, 0.8458, 0.3874, 0.8457, 0.3874, 0.9258, 0.3874, 0.9875, 0.217, 0.9875, 0.217, 0.9875, 0.217, 0.9258, 0.3874, 0.9258, 0.3874, 0.8609, 0.3874, 0.9258, 0.217, 0.9258, 0.217, 0.9258, 0.217, 0.8609, 0.3874, 0.8609, 0.3874, 0.8609, 0.452, 0.9193, 0.3874, 0.9258, 0.4727, 0.8646, 0.5343, 0.8646, 0.5343, 0.8798, 0.5343, 0.8798, 0.4727, 0.8798, 0.4727, 0.8646, 0.3874, 0.8457, 0.4727, 0.8646, 0.4727, 0.8798, 0.4727, 0.8798, 0.3874, 0.8609, 0.3874, 0.8457, 0.3085, 0.7055, 0.2803, 0.668, 0.3209, 0.6437, 0.3209, 0.6437, 0.3461, 0.6773, 0.3085, 0.7055, 0.3209, 0.6437, 0.2736, 0.6447, 0.286, 0.5278, 0.286, 0.5278, 0.332, 0.539, 0.3209, 0.6437, 0.332, 0.539, 0.2993, 0.5048, 0.3755, 0.4476, 0.3755, 0.4476, 0.4003, 0.4878, 0.332, 0.539, 0.5637, 0.4554, 0.5962, 0.5036, 0.5285, 0.488, 0.5537, 0.5216, 0.5285, 0.488, 0.5962, 0.5036, 0.5385, 0.4411, 0.5285, 0.488, 0.3954, 0.4408, 0.4003, 0.4878, 0.3954, 0.4408, 0.5285, 0.488, 0.3209, 0.6437, 0.3805, 0.6516, 0.3461, 0.6773, 0.3805, 0.6516, 0.3209, 0.6437, 0.364, 0.6296, 0.3713, 0.5613, 0.364, 0.6296, 0.3209, 0.6437, 0.3209, 0.6437, 0.332, 0.539, 0.3713, 0.5613, 0.4158, 0.5278, 0.3713, 0.5613, 0.332, 0.539, 0.332, 0.539, 0.4003, 0.4878, 0.4158, 0.5278, 0.516, 0.5499, 0.4995, 0.528, 0.5285, 0.488, 0.5285, 0.488, 0.5537, 0.5216, 0.516, 0.5499, 0.5285, 0.488, 0.4158, 0.5278, 0.4003, 0.4878, 0.4158, 0.5278, 0.5285, 0.488, 0.4995, 0.528, 0.4308, 0.5939, 0.4308, 0.6284, 0.3789, 0.6284, 0.3789, 0.6284, 0.3789, 0.6026, 0.4308, 0.5939, 0.3787, 0.5864, 0.4301, 0.5471, 0.4308, 0.5939, 0.5045, 0.5939, 0.4308, 0.5939, 0.4301, 0.5471, 0.4301, 0.5471, 0.4824, 0.5471, 0.5045, 0.5939, 0.5531, 0.6284, 0.5045, 0.5939, 0.5531, 0.6026, 0.5045, 0.5939, 0.5531, 0.6284, 0.5045, 0.6284, 0.4824, 0.5471, 0.5526, 0.5828, 0.5045, 0.5939, 0.4308, 0.6284, 0.4308, 0.5939, 0.5045, 0.6284, 0.4308, 0.5939, 0.5045, 0.5939, 0.5045, 0.6284, 0.4206, 0.7379, 0.3721, 0.6859, 0.402, 0.6572, 0.4783, 0.7379, 0.4206, 0.7379, 0.402, 0.6572, 0.5474, 0.6575, 0.5474, 0.6859, 0.402, 0.6572, 0.5474, 0.6859, 0.4783, 0.7379, 0.402, 0.6572, 0.4581, 0.9807, 0.3874, 0.9258, 0.452, 0.9193, 0.3175, 0.7395, 0.3931, 0.7395, 0.4423, 0.8322, 0.4423, 0.8322, 0.2711, 0.8322, 0.3175, 0.7395, 0.2711, 0.8322, 0.2458, 0.7678, 0.3175, 0.7395, 0.252, 0.6848, 0.3175, 0.7395, 0.2458, 0.7678, 0.2458, 0.7678, 0.1803, 0.7131, 0.252, 0.6848, 0.2334, 0.6377, 0.252, 0.6848, 0.1803, 0.7131, 0.1803, 0.7131, 0.1617, 0.6659, 0.2334, 0.6377, 0.4613, 0.7934, 0.5533, 0.7545, 0.5261, 0.8101, 0.5261, 0.8101, 0.4423, 0.8322, 0.4613, 0.7934, 0.4613, 0.7934, 0.4423, 0.8322, 0.3931, 0.7395, 0.3367, 0.1674, 0.2795, 0.09007, 0.2282, 0.1291, 0.3367, 0.1674, 0.2282, 0.1291, 0.2282, 0.1674, 0.3367, 0.09007, 0.2795, 0.09007, 0.3367, 0.1674, 0.3764, 0.1674, 0.3764, 0.03777, 0.3367, 0.09007, 0.3367, 0.09007, 0.3367, 0.1674, 0.3764, 0.1674, 0.4506, 0.1674, 0.4506, 0.02342, 0.3764, 0.03777, 0.3764, 0.03777, 0.3764, 0.1674, 0.4506, 0.1674, 0.1459, 0.1077, 0.1388, 0.1077, 0.1459, 0.06214, 0.1459, 0.06214, 0.1827, 0.01801, 0.1844, 0.0641, 0.1827, 0.01801, 0.2928, 0.01801, 0.2927, 0.06418, 0.2927, 0.06418, 0.1844, 0.0641, 0.1827, 0.01801, 0.2928, 0.01801, 0.3299, 0.01801, 0.3301, 0.07724, 0.3301, 0.07724, 0.2927, 0.06418, 0.2928, 0.01801, 0.3797, 0.01801, 0.3301, 0.07724, 0.3299, 0.01801, 0.1459, 0.06214, 0.1388, 0.1077, 0.1161, 0.06213, 0.1827, 0.01801, 0.1459, 0.06214, 0.1161, 0.01801, 0.1161, 0.01801, 0.1459, 0.06214, 0.1161, 0.06213, 0.1844, 0.0641, 0.1459, 0.1077, 0.1459, 0.06214, 0.1919, 0.09514, 0.2226, 0.07738, 0.2329, 0.09514, 0.1919, 0.09514, 0.2021, 0.07738, 0.2226, 0.07738, 0.1919, 0.09514, 0.2226, 0.1129, 0.2021, 0.1129, 0.1919, 0.09514, 0.2329, 0.09514, 0.2226, 0.1129, 0.1802, 0.1833, 0.1959, 0.2142, 0.1802, 0.2093, 0.1802, 0.1833, 0.1959, 0.1833, 0.1959, 0.2142, 0.1959, 0.1833, 0.2113, 0.2241, 0.1959, 0.2142, 0.1959, 0.1833, 0.2113, 0.1833, 0.2113, 0.2241, 0.2113, 0.1833, 0.2272, 0.2285, 0.2113, 0.2241, 0.2113, 0.1833, 0.2272, 0.1833, 0.2272, 0.2285, 0.2272, 0.1833, 0.2431, 0.2241, 0.2272, 0.2285, 0.2272, 0.1833, 0.2431, 0.1833, 0.2431, 0.2241, 0.2431, 0.1833, 0.2584, 0.2142, 0.2431, 0.2241, 0.2431, 0.1833, 0.2584, 0.1833, 0.2584, 0.2142, 0.2584, 0.1833, 0.2743, 0.2093, 0.2584, 0.2142, 0.2584, 0.1833, 0.2743, 0.1833, 0.2743, 0.2093, 0.1802, 0.2093, 0.1959, 0.2723, 0.1802, 0.2723, 0.1802, 0.2093, 0.1959, 0.2142, 0.1959, 0.2723, 0.1959, 0.2142, 0.2113, 0.2723, 0.1959, 0.2723, 0.1959, 0.2142, 0.2113, 0.2241, 0.2113, 0.2723, 0.2113, 0.2241, 0.2272, 0.2723, 0.2113, 0.2723, 0.2113, 0.2241, 0.2272, 0.2285, 0.2272, 0.2723, 0.2272, 0.2285, 0.2431, 0.2723, 0.2272, 0.2723, 0.2272, 0.2285, 0.2431, 0.2241, 0.2431, 0.2723, 0.2431, 0.2241, 0.2584, 0.2723, 0.2431, 0.2723, 0.2431, 0.2241, 0.2584, 0.2142, 0.2584, 0.2723, 0.2584, 0.2142, 0.2743, 0.2723, 0.2584, 0.2723, 0.2584, 0.2142, 0.2743, 0.2093, 0.2743, 0.2723, 0.1802, 0.2723, 0.1959, 0.346, 0.1802, 0.346, 0.1802, 0.2723, 0.1959, 0.2723, 0.1959, 0.346, 0.1959, 0.2723, 0.2113, 0.346, 0.1959, 0.346, 0.1959, 0.2723, 0.2113, 0.2723, 0.2113, 0.346, 0.2113, 0.2723, 0.2272, 0.346, 0.2113, 0.346, 0.2113, 0.2723, 0.2272, 0.2723, 0.2272, 0.346, 0.2272, 0.2723, 0.2431, 0.346, 0.2272, 0.346, 0.2272, 0.2723, 0.2431, 0.2723, 0.2431, 0.346, 0.2431, 0.2723, 0.2584, 0.346, 0.2431, 0.346, 0.2431, 0.2723, 0.2584, 0.2723, 0.2584, 0.346, 0.2584, 0.2723, 0.2743, 0.346, 0.2584, 0.346, 0.2584, 0.2723, 0.2743, 0.2723, 0.2743, 0.346, 0.1919, 0.09514, 0.2226, 0.07738, 0.2329, 0.09514, 0.1919, 0.09514, 0.2021, 0.07738, 0.2226, 0.07738, 0.1919, 0.09514, 0.2226, 0.1129, 0.2021, 0.1129, 0.1919, 0.09514, 0.2329, 0.09514, 0.2226, 0.1129, 0.1802, 0.1833, 0.1959, 0.2142, 0.1802, 0.2093, 0.1802, 0.1833, 0.1959, 0.1833, 0.1959, 0.2142, 0.1959, 0.1833, 0.2113, 0.2241, 0.1959, 0.2142, 0.1959, 0.1833, 0.2113, 0.1833, 0.2113, 0.2241, 0.2113, 0.1833, 0.2272, 0.2285, 0.2113, 0.2241, 0.2113, 0.1833, 0.2272, 0.1833, 0.2272, 0.2285, 0.2272, 0.1833, 0.2431, 0.2241, 0.2272, 0.2285, 0.2272, 0.1833, 0.2431, 0.1833, 0.2431, 0.2241, 0.2431, 0.1833, 0.2584, 0.2142, 0.2431, 0.2241, 0.2431, 0.1833, 0.2584, 0.1833, 0.2584, 0.2142, 0.2584, 0.1833, 0.2743, 0.2093, 0.2584, 0.2142, 0.2584, 0.1833, 0.2743, 0.1833, 0.2743, 0.2093, 0.1802, 0.2093, 0.1959, 0.2723, 0.1802, 0.2723, 0.1802, 0.2093, 0.1959, 0.2142, 0.1959, 0.2723, 0.1959, 0.2142, 0.2113, 0.2723, 0.1959, 0.2723, 0.1959, 0.2142, 0.2113, 0.2241, 0.2113, 0.2723, 0.2113, 0.2241, 0.2272, 0.2723, 0.2113, 0.2723, 0.2113, 0.2241, 0.2272, 0.2285, 0.2272, 0.2723, 0.2272, 0.2285, 0.2431, 0.2723, 0.2272, 0.2723, 0.2272, 0.2285, 0.2431, 0.2241, 0.2431, 0.2723, 0.2431, 0.2241, 0.2584, 0.2723, 0.2431, 0.2723, 0.2431, 0.2241, 0.2584, 0.2142, 0.2584, 0.2723, 0.2584, 0.2142, 0.2743, 0.2723, 0.2584, 0.2723, 0.2584, 0.2142, 0.2743, 0.2093, 0.2743, 0.2723, 0.1802, 0.2723, 0.1959, 0.346, 0.1802, 0.346, 0.1802, 0.2723, 0.1959, 0.2723, 0.1959, 0.346, 0.1959, 0.2723, 0.2113, 0.346, 0.1959, 0.346, 0.1959, 0.2723, 0.2113, 0.2723, 0.2113, 0.346, 0.2113, 0.2723, 0.2272, 0.346, 0.2113, 0.346, 0.2113, 0.2723, 0.2272, 0.2723, 0.2272, 0.346, 0.2272, 0.2723, 0.2431, 0.346, 0.2272, 0.346, 0.2272, 0.2723, 0.2431, 0.2723, 0.2431, 0.346, 0.2431, 0.2723, 0.2584, 0.346, 0.2431, 0.346, 0.2431, 0.2723, 0.2584, 0.2723, 0.2584, 0.346, 0.2584, 0.2723, 0.2743, 0.346, 0.2584, 0.346, 0.2584, 0.2723, 0.2743, 0.2723, 0.2743, 0.346, 0.01194, 0.7183, 0.0355, 0.8269, 0.01194, 0.8347, 0.01194, 0.7183, 0.0355, 0.7261, 0.0355, 0.8269, 0.0355, 0.8269, 0.0355, 0.7261, 0.05275, 0.8056, 0.05275, 0.8056, 0.05275, 0.7474, 0.05906, 0.7765, 0.05275, 0.8056, 0.0355, 0.7261, 0.05275, 0.7474, 0.9892, 0.9425, 0.9184, 0.9425, 0.9892, 0.6824, 0.9892, 0.6824, 0.9184, 0.9425, 0.9184, 0.6824, 0.9184, 0.9425, 0.8477, 0.9425, 0.9184, 0.6824, 0.9184, 0.6824, 0.8477, 0.9425, 0.8477, 0.6824, 0.8477, 0.9425, 0.7769, 0.9425, 0.8477, 0.6824, 0.8477, 0.6824, 0.7769, 0.9425, 0.777, 0.6854, 0.7769, 0.9425, 0.7061, 0.6824, 0.777, 0.6854, 0.7769, 0.9425, 0.7061, 0.9425, 0.7061, 0.6824, 0.7061, 0.9425, 0.6353, 0.6824, 0.7061, 0.6824, 0.7061, 0.9425, 0.6353, 0.9425, 0.6353, 0.6824, 0.6353, 0.9425, 0.5646, 0.6824, 0.6353, 0.6824, 0.6353, 0.9425, 0.5645, 0.9425, 0.5646, 0.6824, 0.9892, 0.6824, 0.9184, 0.6824, 0.9892, 0.6153, 0.9892, 0.6153, 0.9184, 0.6824, 0.9184, 0.6153, 0.9184, 0.6824, 0.8477, 0.6824, 0.9184, 0.6153, 0.9184, 0.6153, 0.8477, 0.6824, 0.8477, 0.6153, 0.8477, 0.6824, 0.777, 0.6278, 0.8422, 0.6171, 0.8477, 0.6824, 0.777, 0.6854, 0.777, 0.6278, 0.777, 0.6854, 0.7061, 0.6824, 0.777, 0.6278, 0.777, 0.6278, 0.7061, 0.6824, 0.7118, 0.6171, 0.7061, 0.6824, 0.6353, 0.6153, 0.7061, 0.6153, 0.7061, 0.6824, 0.6353, 0.6824, 0.6353, 0.6153, 0.6353, 0.6824, 0.5645, 0.6153, 0.6353, 0.6153, 0.6353, 0.6824, 0.5646, 0.6824, 0.5645, 0.6153, 0.2954, 0.4077, 0.3535, 0.3591, 0.342, 0.4023, 0.2954, 0.4077, 0.342, 0.4023, 0.3104, 0.4339, 0.8179, 0.5771, 0.8382, 0.606, 0.777, 0.6161, 0.7367, 0.5772, 0.777, 0.6161, 0.7159, 0.6061, 0.2394, 0.4077, 0.224, 0.4341, 0.1923, 0.4025, 0.2671, 0.3592, 0.2394, 0.4077, 0.1807, 0.3593, 0.1807, 0.3593, 0.2394, 0.4077, 0.1923, 0.4025, 0.2671, 0.3592, 0.2954, 0.4077, 0.2394, 0.4077, 0.7367, 0.5772, 0.8179, 0.5771, 0.777, 0.6161, 0.2671, 0.3592, 0.3535, 0.3591, 0.2954, 0.4077, 0.8477, 0.6824, 0.8422, 0.6171, 0.8477, 0.6153, 0.7061, 0.6824, 0.7061, 0.6153, 0.7118, 0.6171, 0.8179, 0.5771, 0.8432, 0.6042, 0.8382, 0.606, 0.8432, 0.6042, 0.8179, 0.5771, 0.8202, 0.5705, 0.7109, 0.6042, 0.7344, 0.5705, 0.7367, 0.5772, 0.7367, 0.5772, 0.7159, 0.6061, 0.7109, 0.6042, 0.7344, 0.5705, 0.8202, 0.5705, 0.8179, 0.5771, 0.8179, 0.5771, 0.7367, 0.5772, 0.7344, 0.5705, 0.9892, 0.9425, 0.9873, 0.9538, 0.9184, 0.9425, 0.9204, 0.9538, 0.9184, 0.9425, 0.9873, 0.9538, 0.9184, 0.9425, 0.9165, 0.9538, 0.8477, 0.9425, 0.8496, 0.9538, 0.8477, 0.9425, 0.9165, 0.9538, 0.8477, 0.9425, 0.8457, 0.9538, 0.7769, 0.9425, 0.7788, 0.9538, 0.7769, 0.9425, 0.8457, 0.9538, 0.7769, 0.9425, 0.7749, 0.9538, 0.7061, 0.9425, 0.7081, 0.9538, 0.7061, 0.9425, 0.7749, 0.9538, 0.7061, 0.9425, 0.7041, 0.9538, 0.6353, 0.9425, 0.6373, 0.9538, 0.6353, 0.9425, 0.7041, 0.9538, 0.6353, 0.9425, 0.6333, 0.9538, 0.5645, 0.9425, 0.5665, 0.9538, 0.5645, 0.9425, 0.6333, 0.9538, 0.9873, 0.604, 0.9892, 0.6153, 0.9204, 0.604, 0.9184, 0.6153, 0.9204, 0.604, 0.9892, 0.6153, 0.9165, 0.604, 0.9184, 0.6153, 0.8497, 0.604, 0.8477, 0.6153, 0.8497, 0.604, 0.9184, 0.6153, 0.777, 0.6278, 0.777, 0.6161, 0.8382, 0.606, 0.8382, 0.606, 0.8422, 0.6171, 0.777, 0.6278, 0.777, 0.6161, 0.777, 0.6278, 0.7159, 0.6061, 0.7118, 0.6171, 0.7159, 0.6061, 0.777, 0.6278, 0.7042, 0.604, 0.7061, 0.6153, 0.6373, 0.604, 0.6353, 0.6153, 0.6373, 0.604, 0.7061, 0.6153, 0.6333, 0.604, 0.6353, 0.6153, 0.5665, 0.604, 0.5645, 0.6153, 0.5665, 0.604, 0.6353, 0.6153, 0.8432, 0.6042, 0.8477, 0.6153, 0.8382, 0.606, 0.8422, 0.6171, 0.8382, 0.606, 0.8477, 0.6153, 0.7061, 0.6153, 0.7109, 0.6042, 0.7118, 0.6171, 0.7159, 0.6061, 0.7118, 0.6171, 0.7109, 0.6042, 0.8123, 0.2677, 0.7659, 0.2604, 0.7659, 0.21, 0.7659, 0.21, 0.826, 0.2365, 0.8123, 0.2677, 0.7659, 0.2604, 0.7215, 0.2604, 0.7215, 0.21, 0.7215, 0.21, 0.7659, 0.21, 0.7659, 0.2604, 0.7215, 0.21, 0.6751, 0.2677, 0.6614, 0.2365, 0.6751, 0.2677, 0.7215, 0.21, 0.7215, 0.2604, 0.8123, 0.2677, 0.7659, 0.2604, 0.7659, 0.21, 0.7659, 0.21, 0.826, 0.2365, 0.8123, 0.2677, 0.7659, 0.2604, 0.7215, 0.2604, 0.7215, 0.21, 0.7215, 0.21, 0.7659, 0.21, 0.7659, 0.2604, 0.7215, 0.21, 0.6751, 0.2677, 0.6614, 0.2365, 0.6751, 0.2677, 0.7215, 0.21, 0.7215, 0.2604, 0.9204, 0.9538, 0.9873, 0.9538, 0.9779, 0.9888, 0.9779, 0.9888, 0.9297, 0.9888, 0.9204, 0.9538, 0.8496, 0.9538, 0.9165, 0.9538, 0.9071, 0.9888, 0.9071, 0.9888, 0.8589, 0.9888, 0.8496, 0.9538, 0.7788, 0.9538, 0.8457, 0.9538, 0.8364, 0.9888, 0.8364, 0.9888, 0.7882, 0.9888, 0.7788, 0.9538, 0.7081, 0.9538, 0.7749, 0.9538, 0.7655, 0.9888, 0.7655, 0.9888, 0.7174, 0.9888, 0.7081, 0.9538, 0.6373, 0.9538, 0.7041, 0.9538, 0.6948, 0.9888, 0.6948, 0.9888, 0.6466, 0.9888, 0.6373, 0.9538, 0.5665, 0.9538, 0.6333, 0.9538, 0.6239, 0.9888, 0.6239, 0.9888, 0.5758, 0.9888, 0.5665, 0.9538, 0.04399, 0.8306, 0.01872, 0.839, 0.01194, 0.8347, 0.01194, 0.8347, 0.0355, 0.8269, 0.04399, 0.8306, 0.06249, 0.8077, 0.04399, 0.8306, 0.0355, 0.8269, 0.0355, 0.8269, 0.05275, 0.8056, 0.06249, 0.8077, 0.06926, 0.7765, 0.06249, 0.8077, 0.05275, 0.8056, 0.05275, 0.8056, 0.05906, 0.7765, 0.06926, 0.7765, 0.06249, 0.7453, 0.06926, 0.7765, 0.05906, 0.7765, 0.05906, 0.7765, 0.05275, 0.7474, 0.06249, 0.7453, 0.04399, 0.7225, 0.06249, 0.7453, 0.05275, 0.7474, 0.05275, 0.7474, 0.0355, 0.7261, 0.04399, 0.7225, 0.01872, 0.7141, 0.04399, 0.7225, 0.0355, 0.7261, 0.0355, 0.7261, 0.01194, 0.7183, 0.01872, 0.7141, 0.01913, 0.4728, 0.01143, 0.4475, 0.1922, 0.4212, 0.01143, 0.4475, 0.008765, 0.4212, 0.1922, 0.4212, 0.008765, 0.4212, 0.01123, 0.3949, 0.1922, 0.4212, 0.01123, 0.3949, 0.01871, 0.3695, 0.1922, 0.4212, 0.4783, 0.1104, 0.5057, 0.09904, 0.4783, 0.09919, 0.4978, 0.09112, 0.4783, 0.09919, 0.5057, 0.09904, 0.5057, 0.09904, 0.517, 0.07165, 0.4978, 0.09112, 0.5059, 0.07165, 0.4978, 0.09112, 0.517, 0.07165, 0.517, 0.07165, 0.5057, 0.04426, 0.5059, 0.07165, 0.4978, 0.05217, 0.5059, 0.07165, 0.5057, 0.04426, 0.5057, 0.04426, 0.4783, 0.03291, 0.4978, 0.05217, 0.4783, 0.04411, 0.4978, 0.05217, 0.4783, 0.03291, 0.4783, 0.1237, 0.5231, 0.1083, 0.4783, 0.1104, 0.5057, 0.09904, 0.4783, 0.1104, 0.5231, 0.1083, 0.5231, 0.1083, 0.5231, 0.07165, 0.5057, 0.09904, 0.517, 0.07165, 0.5057, 0.09904, 0.5231, 0.07165, 0.5231, 0.07165, 0.5231, 0.03497, 0.517, 0.07165, 0.5057, 0.04426, 0.517, 0.07165, 0.5231, 0.03497, 0.5231, 0.03497, 0.4783, 0.01952, 0.5057, 0.04426, 0.4783, 0.03291, 0.5057, 0.04426, 0.4783, 0.01952, 0.4783, 0.1268, 0.5231, 0.1083, 0.4783, 0.1237, 0.5231, 0.1083, 0.4783, 0.1268, 0.5251, 0.1107, 0.5251, 0.1107, 0.5251, 0.07165, 0.5231, 0.1083, 0.5231, 0.07165, 0.5231, 0.1083, 0.5251, 0.07165, 0.5251, 0.07165, 0.5251, 0.03262, 0.5231, 0.07165, 0.5231, 0.03497, 0.5231, 0.07165, 0.5251, 0.03262, 0.5251, 0.03262, 0.4783, 0.01645, 0.5231, 0.03497, 0.4783, 0.01952, 0.5231, 0.03497, 0.4783, 0.01645, 0.01529, 0.861, 0.07696, 0.861, 0.01529, 0.8496, 0.07696, 0.8283, 0.01529, 0.8496, 0.07696, 0.861, 0.07692, 0.6541, 0.01525, 0.6541, 0.07694, 0.7255, 0.01526, 0.7042, 0.07694, 0.7255, 0.01525, 0.6541, 0.14, 0.861, 0.14, 0.7769, 0.07696, 0.8283, 0.07695, 0.7769, 0.07696, 0.8283, 0.14, 0.7769, 0.07694, 0.7255, 0.07695, 0.7769, 0.14, 0.7769, 0.07696, 0.8283, 0.07696, 0.861, 0.14, 0.861, 0.14, 0.7769, 0.14, 0.675, 0.07694, 0.7255, 0.07692, 0.6541, 0.07694, 0.7255, 0.14, 0.675, 0.14, 0.9875, 0.14, 0.9259, 0.09622, 0.9875, 0.09621, 0.9259, 0.09622, 0.9875, 0.14, 0.9259, 0.09621, 0.9259, 0.14, 0.9259, 0.14, 0.861, 0.217, 0.8458, 0.217, 0.7769, 0.14, 0.861, 0.14, 0.7769, 0.14, 0.861, 0.217, 0.7769, 0.217, 0.7769, 0.1502, 0.7255, 0.14, 0.7769, 0.217, 0.8609, 0.217, 0.8458, 0.14, 0.861, 0.1502, 0.7255, 0.14, 0.675, 0.14, 0.7769, 0.14, 0.675, 0.1502, 0.7255, 0.1502, 0.675, 0.217, 0.9875, 0.217, 0.9258, 0.14, 0.9875, 0.14, 0.9259, 0.14, 0.9875, 0.217, 0.9258, 0.217, 0.9258, 0.217, 0.8609, 0.14, 0.9259, 0.14, 0.861, 0.14, 0.9259, 0.217, 0.8609, 0.3874, 0.8609, 0.3874, 0.8457, 0.217, 0.8609, 0.217, 0.8458, 0.217, 0.8609, 0.3874, 0.8457, 0.3874, 0.9875, 0.3874, 0.9258, 0.217, 0.9875, 0.217, 0.9258, 0.217, 0.9875, 0.3874, 0.9258, 0.3874, 0.9258, 0.3874, 0.8609, 0.217, 0.9258, 0.217, 0.8609, 0.217, 0.9258, 0.3874, 0.8609, 0.452, 0.9193, 0.3874, 0.8609, 0.3874, 0.9258, 0.5343, 0.8646, 0.4727, 0.8646, 0.5343, 0.8798, 0.4727, 0.8798, 0.5343, 0.8798, 0.4727, 0.8646, 0.4727, 0.8646, 0.3874, 0.8457, 0.4727, 0.8798, 0.3874, 0.8609, 0.4727, 0.8798, 0.3874, 0.8457, 0.2803, 0.668, 0.3085, 0.7055, 0.3209, 0.6437, 0.3461, 0.6773, 0.3209, 0.6437, 0.3085, 0.7055, 0.2736, 0.6447, 0.3209, 0.6437, 0.286, 0.5278, 0.332, 0.539, 0.286, 0.5278, 0.3209, 0.6437, 0.2993, 0.5048, 0.332, 0.539, 0.3755, 0.4476, 0.4003, 0.4878, 0.3755, 0.4476, 0.332, 0.539, 0.5962, 0.5036, 0.5637, 0.4554, 0.5285, 0.488, 0.5285, 0.488, 0.5537, 0.5216, 0.5962, 0.5036, 0.5285, 0.488, 0.5385, 0.4411, 0.3954, 0.4408, 0.3954, 0.4408, 0.4003, 0.4878, 0.5285, 0.488, 0.3805, 0.6516, 0.3209, 0.6437, 0.3461, 0.6773, 0.3209, 0.6437, 0.3805, 0.6516, 0.364, 0.6296, 0.364, 0.6296, 0.3713, 0.5613, 0.3209, 0.6437, 0.332, 0.539, 0.3209, 0.6437, 0.3713, 0.5613, 0.3713, 0.5613, 0.4158, 0.5278, 0.332, 0.539, 0.4003, 0.4878, 0.332, 0.539, 0.4158, 0.5278, 0.4995, 0.528, 0.516, 0.5499, 0.5285, 0.488, 0.5537, 0.5216, 0.5285, 0.488, 0.516, 0.5499, 0.4158, 0.5278, 0.5285, 0.488, 0.4003, 0.4878, 0.5285, 0.488, 0.4158, 0.5278, 0.4995, 0.528, 0.4308, 0.6284, 0.4308, 0.5939, 0.3789, 0.6284, 0.3789, 0.6026, 0.3789, 0.6284, 0.4308, 0.5939, 0.4301, 0.5471, 0.3787, 0.5864, 0.4308, 0.5939, 0.4308, 0.5939, 0.5045, 0.5939, 0.4301, 0.5471, 0.4824, 0.5471, 0.4301, 0.5471, 0.5045, 0.5939, 0.5045, 0.5939, 0.5531, 0.6284, 0.5531, 0.6026, 0.5531, 0.6284, 0.5045, 0.5939, 0.5045, 0.6284, 0.5526, 0.5828, 0.4824, 0.5471, 0.5045, 0.5939, 0.4308, 0.5939, 0.4308, 0.6284, 0.5045, 0.6284, 0.5045, 0.5939, 0.4308, 0.5939, 0.5045, 0.6284, 0.3721, 0.6859, 0.4206, 0.7379, 0.402, 0.6572, 0.4206, 0.7379, 0.4783, 0.7379, 0.402, 0.6572, 0.5474, 0.6859, 0.5474, 0.6575, 0.402, 0.6572, 0.4783, 0.7379, 0.5474, 0.6859, 0.402, 0.6572, 0.3874, 0.9258, 0.4581, 0.9807, 0.452, 0.9193, 0.3931, 0.7395, 0.3175, 0.7395, 0.4423, 0.8322, 0.2711, 0.8322, 0.4423, 0.8322, 0.3175, 0.7395, 0.2458, 0.7678, 0.2711, 0.8322, 0.3175, 0.7395, 0.3175, 0.7395, 0.252, 0.6848, 0.2458, 0.7678, 0.1803, 0.7131, 0.2458, 0.7678, 0.252, 0.6848, 0.252, 0.6848, 0.2334, 0.6377, 0.1803, 0.7131, 0.1617, 0.6659, 0.1803, 0.7131, 0.2334, 0.6377, 0.5533, 0.7545, 0.4613, 0.7934, 0.5261, 0.8101, 0.4423, 0.8322, 0.5261, 0.8101, 0.4613, 0.7934, 0.4423, 0.8322, 0.4613, 0.7934, 0.3931, 0.7395, 0.2795, 0.09007, 0.3367, 0.1674, 0.2282, 0.1291, 0.2282, 0.1291, 0.3367, 0.1674, 0.2282, 0.1674, 0.2795, 0.09007, 0.3367, 0.09007, 0.3367, 0.1674, 0.3764, 0.03777, 0.3764, 0.1674, 0.3367, 0.09007, 0.3367, 0.1674, 0.3367, 0.09007, 0.3764, 0.1674, 0.4506, 0.02342, 0.4506, 0.1674, 0.3764, 0.03777, 0.3764, 0.1674, 0.3764, 0.03777, 0.4506, 0.1674, 0.1388, 0.1077, 0.1459, 0.1077, 0.1459, 0.06214, 0.1827, 0.01801, 0.1459, 0.06214, 0.1844, 0.0641, 0.2928, 0.01801, 0.1827, 0.01801, 0.2927, 0.06418, 0.1844, 0.0641, 0.2927, 0.06418, 0.1827, 0.01801, 0.3299, 0.01801, 0.2928, 0.01801, 0.3301, 0.07724, 0.2927, 0.06418, 0.3301, 0.07724, 0.2928, 0.01801, 0.3301, 0.07724, 0.3797, 0.01801, 0.3299, 0.01801, 0.1388, 0.1077, 0.1459, 0.06214, 0.1161, 0.06213, 0.1459, 0.06214, 0.1827, 0.01801, 0.1161, 0.01801, 0.1459, 0.06214, 0.1161, 0.01801, 0.1161, 0.06213, 0.1459, 0.1077, 0.1844, 0.0641, 0.1459, 0.06214, 0.2226, 0.07738, 0.1919, 0.09514, 0.2329, 0.09514, 0.2021, 0.07738, 0.1919, 0.09514, 0.2226, 0.07738, 0.2226, 0.1129, 0.1919, 0.09514, 0.2021, 0.1129, 0.2329, 0.09514, 0.1919, 0.09514, 0.2226, 0.1129, 0.1959, 0.2142, 0.1802, 0.1833, 0.1802, 0.2093, 0.1959, 0.1833, 0.1802, 0.1833, 0.1959, 0.2142, 0.2113, 0.2241, 0.1959, 0.1833, 0.1959, 0.2142, 0.2113, 0.1833, 0.1959, 0.1833, 0.2113, 0.2241, 0.2272, 0.2285, 0.2113, 0.1833, 0.2113, 0.2241, 0.2272, 0.1833, 0.2113, 0.1833, 0.2272, 0.2285, 0.2431, 0.2241, 0.2272, 0.1833, 0.2272, 0.2285, 0.2431, 0.1833, 0.2272, 0.1833, 0.2431, 0.2241, 0.2584, 0.2142, 0.2431, 0.1833, 0.2431, 0.2241, 0.2584, 0.1833, 0.2431, 0.1833, 0.2584, 0.2142, 0.2743, 0.2093, 0.2584, 0.1833, 0.2584, 0.2142, 0.2743, 0.1833, 0.2584, 0.1833, 0.2743, 0.2093, 0.1959, 0.2723, 0.1802, 0.2093, 0.1802, 0.2723, 0.1959, 0.2142, 0.1802, 0.2093, 0.1959, 0.2723, 0.2113, 0.2723, 0.1959, 0.2142, 0.1959, 0.2723, 0.2113, 0.2241, 0.1959, 0.2142, 0.2113, 0.2723, 0.2272, 0.2723, 0.2113, 0.2241, 0.2113, 0.2723, 0.2272, 0.2285, 0.2113, 0.2241, 0.2272, 0.2723, 0.2431, 0.2723, 0.2272, 0.2285, 0.2272, 0.2723, 0.2431, 0.2241, 0.2272, 0.2285, 0.2431, 0.2723, 0.2584, 0.2723, 0.2431, 0.2241, 0.2431, 0.2723, 0.2584, 0.2142, 0.2431, 0.2241, 0.2584, 0.2723, 0.2743, 0.2723, 0.2584, 0.2142, 0.2584, 0.2723, 0.2743, 0.2093, 0.2584, 0.2142, 0.2743, 0.2723, 0.1959, 0.346, 0.1802, 0.2723, 0.1802, 0.346, 0.1959, 0.2723, 0.1802, 0.2723, 0.1959, 0.346, 0.2113, 0.346, 0.1959, 0.2723, 0.1959, 0.346, 0.2113, 0.2723, 0.1959, 0.2723, 0.2113, 0.346, 0.2272, 0.346, 0.2113, 0.2723, 0.2113, 0.346, 0.2272, 0.2723, 0.2113, 0.2723, 0.2272, 0.346, 0.2431, 0.346, 0.2272, 0.2723, 0.2272, 0.346, 0.2431, 0.2723, 0.2272, 0.2723, 0.2431, 0.346, 0.2584, 0.346, 0.2431, 0.2723, 0.2431, 0.346, 0.2584, 0.2723, 0.2431, 0.2723, 0.2584, 0.346, 0.2743, 0.346, 0.2584, 0.2723, 0.2584, 0.346, 0.2743, 0.2723, 0.2584, 0.2723, 0.2743, 0.346, 0.2226, 0.07738, 0.1919, 0.09514, 0.2329, 0.09514, 0.2021, 0.07738, 0.1919, 0.09514, 0.2226, 0.07738, 0.2226, 0.1129, 0.1919, 0.09514, 0.2021, 0.1129, 0.2329, 0.09514, 0.1919, 0.09514, 0.2226, 0.1129, 0.1959, 0.2142, 0.1802, 0.1833, 0.1802, 0.2093, 0.1959, 0.1833, 0.1802, 0.1833, 0.1959, 0.2142, 0.2113, 0.2241, 0.1959, 0.1833, 0.1959, 0.2142, 0.2113, 0.1833, 0.1959, 0.1833, 0.2113, 0.2241, 0.2272, 0.2285, 0.2113, 0.1833, 0.2113, 0.2241, 0.2272, 0.1833, 0.2113, 0.1833, 0.2272, 0.2285, 0.2431, 0.2241, 0.2272, 0.1833, 0.2272, 0.2285, 0.2431, 0.1833, 0.2272, 0.1833, 0.2431, 0.2241, 0.2584, 0.2142, 0.2431, 0.1833, 0.2431, 0.2241, 0.2584, 0.1833, 0.2431, 0.1833, 0.2584, 0.2142, 0.2743, 0.2093, 0.2584, 0.1833, 0.2584, 0.2142, 0.2743, 0.1833, 0.2584, 0.1833, 0.2743, 0.2093, 0.1959, 0.2723, 0.1802, 0.2093, 0.1802, 0.2723, 0.1959, 0.2142, 0.1802, 0.2093, 0.1959, 0.2723, 0.2113, 0.2723, 0.1959, 0.2142, 0.1959, 0.2723, 0.2113, 0.2241, 0.1959, 0.2142, 0.2113, 0.2723, 0.2272, 0.2723, 0.2113, 0.2241, 0.2113, 0.2723, 0.2272, 0.2285, 0.2113, 0.2241, 0.2272, 0.2723, 0.2431, 0.2723, 0.2272, 0.2285, 0.2272, 0.2723, 0.2431, 0.2241, 0.2272, 0.2285, 0.2431, 0.2723, 0.2584, 0.2723, 0.2431, 0.2241, 0.2431, 0.2723, 0.2584, 0.2142, 0.2431, 0.2241, 0.2584, 0.2723, 0.2743, 0.2723, 0.2584, 0.2142, 0.2584, 0.2723, 0.2743, 0.2093, 0.2584, 0.2142, 0.2743, 0.2723, 0.1959, 0.346, 0.1802, 0.2723, 0.1802, 0.346, 0.1959, 0.2723, 0.1802, 0.2723, 0.1959, 0.346, 0.2113, 0.346, 0.1959, 0.2723, 0.1959, 0.346, 0.2113, 0.2723, 0.1959, 0.2723, 0.2113, 0.346, 0.2272, 0.346, 0.2113, 0.2723, 0.2113, 0.346, 0.2272, 0.2723, 0.2113, 0.2723, 0.2272, 0.346, 0.2431, 0.346, 0.2272, 0.2723, 0.2272, 0.346, 0.2431, 0.2723, 0.2272, 0.2723, 0.2431, 0.346, 0.2584, 0.346, 0.2431, 0.2723, 0.2431, 0.346, 0.2584, 0.2723, 0.2431, 0.2723, 0.2584, 0.346, 0.2743, 0.346, 0.2584, 0.2723, 0.2584, 0.346, 0.2743, 0.2723, 0.2584, 0.2723, 0.2743, 0.346, 0.0355, 0.8269, 0.01194, 0.7183, 0.01194, 0.8347, 0.0355, 0.7261, 0.01194, 0.7183, 0.0355, 0.8269, 0.0355, 0.7261, 0.0355, 0.8269, 0.05275, 0.8056, 0.05275, 0.7474, 0.05275, 0.8056, 0.05906, 0.7765, 0.0355, 0.7261, 0.05275, 0.8056, 0.05275, 0.7474, 0.9184, 0.9425, 0.9892, 0.9425, 0.9892, 0.6824, 0.9184, 0.9425, 0.9892, 0.6824, 0.9184, 0.6824, 0.8477, 0.9425, 0.9184, 0.9425, 0.9184, 0.6824, 0.8477, 0.9425, 0.9184, 0.6824, 0.8477, 0.6824, 0.7769, 0.9425, 0.8477, 0.9425, 0.8477, 0.6824, 0.7769, 0.9425, 0.8477, 0.6824, 0.777, 0.6854, 0.7061, 0.6824, 0.7769, 0.9425, 0.777, 0.6854, 0.7061, 0.9425, 0.7769, 0.9425, 0.7061, 0.6824, 0.6353, 0.6824, 0.7061, 0.9425, 0.7061, 0.6824, 0.6353, 0.9425, 0.7061, 0.9425, 0.6353, 0.6824, 0.5646, 0.6824, 0.6353, 0.9425, 0.6353, 0.6824, 0.5645, 0.9425, 0.6353, 0.9425, 0.5646, 0.6824, 0.9184, 0.6824, 0.9892, 0.6824, 0.9892, 0.6153, 0.9184, 0.6824, 0.9892, 0.6153, 0.9184, 0.6153, 0.8477, 0.6824, 0.9184, 0.6824, 0.9184, 0.6153, 0.8477, 0.6824, 0.9184, 0.6153, 0.8477, 0.6153, 0.777, 0.6278, 0.8477, 0.6824, 0.8422, 0.6171, 0.777, 0.6854, 0.8477, 0.6824, 0.777, 0.6278, 0.7061, 0.6824, 0.777, 0.6854, 0.777, 0.6278, 0.7061, 0.6824, 0.777, 0.6278, 0.7118, 0.6171, 0.6353, 0.6153, 0.7061, 0.6824, 0.7061, 0.6153, 0.6353, 0.6824, 0.7061, 0.6824, 0.6353, 0.6153, 0.5645, 0.6153, 0.6353, 0.6824, 0.6353, 0.6153, 0.5646, 0.6824, 0.6353, 0.6824, 0.5645, 0.6153, 0.3535, 0.3591, 0.2954, 0.4077, 0.342, 0.4023, 0.342, 0.4023, 0.2954, 0.4077, 0.3104, 0.4339, 0.8382, 0.606, 0.8179, 0.5771, 0.777, 0.6161, 0.777, 0.6161, 0.7367, 0.5772, 0.7159, 0.6061, 0.224, 0.4341, 0.2394, 0.4077, 0.1923, 0.4025, 0.2394, 0.4077, 0.2671, 0.3592, 0.1807, 0.3593, 0.2394, 0.4077, 0.1807, 0.3593, 0.1923, 0.4025, 0.2954, 0.4077, 0.2671, 0.3592, 0.2394, 0.4077, 0.8179, 0.5771, 0.7367, 0.5772, 0.777, 0.6161, 0.3535, 0.3591, 0.2671, 0.3592, 0.2954, 0.4077, 0.8422, 0.6171, 0.8477, 0.6824, 0.8477, 0.6153, 0.7061, 0.6153, 0.7061, 0.6824, 0.7118, 0.6171, 0.8432, 0.6042, 0.8179, 0.5771, 0.8382, 0.606, 0.8179, 0.5771, 0.8432, 0.6042, 0.8202, 0.5705, 0.7344, 0.5705, 0.7109, 0.6042, 0.7367, 0.5772, 0.7159, 0.6061, 0.7367, 0.5772, 0.7109, 0.6042, 0.8202, 0.5705, 0.7344, 0.5705, 0.8179, 0.5771, 0.7367, 0.5772, 0.8179, 0.5771, 0.7344, 0.5705, 0.9873, 0.9538, 0.9892, 0.9425, 0.9184, 0.9425, 0.9184, 0.9425, 0.9204, 0.9538, 0.9873, 0.9538, 0.9165, 0.9538, 0.9184, 0.9425, 0.8477, 0.9425, 0.8477, 0.9425, 0.8496, 0.9538, 0.9165, 0.9538, 0.8457, 0.9538, 0.8477, 0.9425, 0.7769, 0.9425, 0.7769, 0.9425, 0.7788, 0.9538, 0.8457, 0.9538, 0.7749, 0.9538, 0.7769, 0.9425, 0.7061, 0.9425, 0.7061, 0.9425, 0.7081, 0.9538, 0.7749, 0.9538, 0.7041, 0.9538, 0.7061, 0.9425, 0.6353, 0.9425, 0.6353, 0.9425, 0.6373, 0.9538, 0.7041, 0.9538, 0.6333, 0.9538, 0.6353, 0.9425, 0.5645, 0.9425, 0.5645, 0.9425, 0.5665, 0.9538, 0.6333, 0.9538, 0.9892, 0.6153, 0.9873, 0.604, 0.9204, 0.604, 0.9204, 0.604, 0.9184, 0.6153, 0.9892, 0.6153, 0.9184, 0.6153, 0.9165, 0.604, 0.8497, 0.604, 0.8497, 0.604, 0.8477, 0.6153, 0.9184, 0.6153, 0.777, 0.6161, 0.777, 0.6278, 0.8382, 0.606, 0.8422, 0.6171, 0.8382, 0.606, 0.777, 0.6278, 0.777, 0.6278, 0.777, 0.6161, 0.7159, 0.6061, 0.7159, 0.6061, 0.7118, 0.6171, 0.777, 0.6278, 0.7061, 0.6153, 0.7042, 0.604, 0.6373, 0.604, 0.6373, 0.604, 0.6353, 0.6153, 0.7061, 0.6153, 0.6353, 0.6153, 0.6333, 0.604, 0.5665, 0.604, 0.5665, 0.604, 0.5645, 0.6153, 0.6353, 0.6153, 0.8477, 0.6153, 0.8432, 0.6042, 0.8382, 0.606, 0.8382, 0.606, 0.8422, 0.6171, 0.8477, 0.6153, 0.7109, 0.6042, 0.7061, 0.6153, 0.7118, 0.6171, 0.7118, 0.6171, 0.7159, 0.6061, 0.7109, 0.6042, 0.7659, 0.2604, 0.8123, 0.2677, 0.7659, 0.21, 0.826, 0.2365, 0.7659, 0.21, 0.8123, 0.2677, 0.7215, 0.2604, 0.7659, 0.2604, 0.7215, 0.21, 0.7659, 0.21, 0.7215, 0.21, 0.7659, 0.2604, 0.6751, 0.2677, 0.7215, 0.21, 0.6614, 0.2365, 0.7215, 0.21, 0.6751, 0.2677, 0.7215, 0.2604, 0.7659, 0.2604, 0.8123, 0.2677, 0.7659, 0.21, 0.826, 0.2365, 0.7659, 0.21, 0.8123, 0.2677, 0.7215, 0.2604, 0.7659, 0.2604, 0.7215, 0.21, 0.7659, 0.21, 0.7215, 0.21, 0.7659, 0.2604, 0.6751, 0.2677, 0.7215, 0.21, 0.6614, 0.2365, 0.7215, 0.21, 0.6751, 0.2677, 0.7215, 0.2604, 0.9873, 0.9538, 0.9204, 0.9538, 0.9779, 0.9888, 0.9297, 0.9888, 0.9779, 0.9888, 0.9204, 0.9538, 0.9165, 0.9538, 0.8496, 0.9538, 0.9071, 0.9888, 0.8589, 0.9888, 0.9071, 0.9888, 0.8496, 0.9538, 0.8457, 0.9538, 0.7788, 0.9538, 0.8364, 0.9888, 0.7882, 0.9888, 0.8364, 0.9888, 0.7788, 0.9538, 0.7749, 0.9538, 0.7081, 0.9538, 0.7655, 0.9888, 0.7174, 0.9888, 0.7655, 0.9888, 0.7081, 0.9538, 0.7041, 0.9538, 0.6373, 0.9538, 0.6948, 0.9888, 0.6466, 0.9888, 0.6948, 0.9888, 0.6373, 0.9538, 0.6333, 0.9538, 0.5665, 0.9538, 0.6239, 0.9888, 0.5758, 0.9888, 0.6239, 0.9888, 0.5665, 0.9538, 0.01872, 0.839, 0.04399, 0.8306, 0.01194, 0.8347, 0.0355, 0.8269, 0.01194, 0.8347, 0.04399, 0.8306, 0.04399, 0.8306, 0.06249, 0.8077, 0.0355, 0.8269, 0.05275, 0.8056, 0.0355, 0.8269, 0.06249, 0.8077, 0.06249, 0.8077, 0.06926, 0.7765, 0.05275, 0.8056, 0.05906, 0.7765, 0.05275, 0.8056, 0.06926, 0.7765, 0.06926, 0.7765, 0.06249, 0.7453, 0.05906, 0.7765, 0.05275, 0.7474, 0.05906, 0.7765, 0.06249, 0.7453, 0.06249, 0.7453, 0.04399, 0.7225, 0.05275, 0.7474, 0.0355, 0.7261, 0.05275, 0.7474, 0.04399, 0.7225, 0.04399, 0.7225, 0.01872, 0.7141, 0.0355, 0.7261, 0.01194, 0.7183, 0.0355, 0.7261, 0.01872, 0.7141])
me_lnch1_lnch12.materials.append(mat_lnch12)
me_lnch1_lnch12.use_remesh_preserve_volume = False
me_lnch1_lnch12.use_remesh_preserve_attributes = False
me_lnch1_lnch12.use_mirror_vertex_groups = False
me_lnch1_lnch12.update()

# ---- objects
ob_camera = bpy.data.objects.new('Camera', cam_camera)
ob_lamp_001 = bpy.data.objects.new('Lamp.001', light_spot)
ob_lnch1_lnch12 = bpy.data.objects.new('lnch1_lnch12', me_lnch1_lnch12)

# ---- transforms, parenting, visibility, modifiers, constraints
ob_camera.location = (7.481, -6.508, 5.344)
ob_camera.rotation_euler = (1.08, 0.0, 0.9076)
ob_camera.lock_rotations_4d = False
ob_camera.empty_display_type = 'ARROWS'
ob_camera.color = (0.0, 0.0, 0.0, 0.0)
ob_camera.display_type = 'WIRE'
ob_camera.lineart.crease_threshold = 0.0
ob_lamp_001.location = (-1.897, 0.527, 4.491)
ob_lamp_001.rotation_euler = (0.6503, 0.05522, 1.866)
ob_lamp_001.lock_rotations_4d = False
ob_lamp_001.empty_display_type = 'ARROWS'
ob_lamp_001.color = (0.0, 0.0, 0.0, 0.0)
ob_lamp_001.lineart.crease_threshold = 0.0
ob_lnch1_lnch12.location = (0.0, 0.0, -1.703e-08)
ob_lnch1_lnch12.rotation_euler = (-0.08727, 0.0, 3.142)
ob_lnch1_lnch12.scale = (0.007, 0.007, 0.007)
ob_lnch1_lnch12.lock_rotations_4d = False
ob_lnch1_lnch12.empty_display_type = 'ARROWS'
ob_lnch1_lnch12.lineart.crease_threshold = 0.0
_m = ob_lnch1_lnch12.modifiers.new('EdgeSplit', 'EDGE_SPLIT')

# ---- collection membership
col_collection_1.objects.link(ob_camera)
col_collection_1.objects.link(ob_lamp_001)
col_collection_3.objects.link(ob_lnch1_lnch12)

# ---- scene / render settings (as saved in the file)
scene.camera = ob_camera
scene.frame_start = 1; scene.frame_end = 250; scene.frame_set(1)
scene.render.engine = 'BLENDER_EEVEE_NEXT'
scene.render.resolution_x = 512
scene.render.resolution_y = 512
scene.render.dither_intensity = 0.0
scene.render.film_transparent = True
scene.cycles.use_denoising = False
scene.cycles.samples = 10
scene.cycles.sampling_pattern = 'TABULATED_SOBOL'
scene.cycles.light_sampling_threshold = 0.0
scene.cycles.use_adaptive_sampling = False
scene.cycles.use_light_tree = False
scene.cycles.blur_glossy = 0.0
scene.cycles.pixel_filter_type = 'GAUSSIAN'
scene.cycles.sample_clamp_indirect = 0.0
scene.view_settings.view_transform = 'Standard'
bpy.context.view_layer.update()
